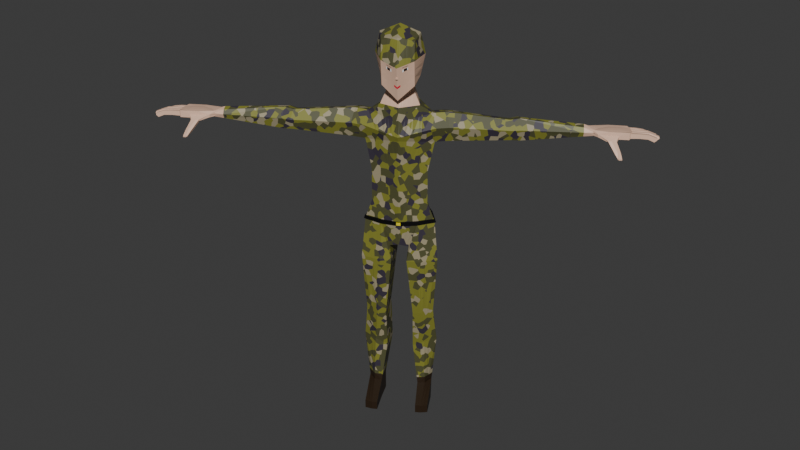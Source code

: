 # Source: Player.blend  (saved by Blender 4.2.66; exported with 4.5.12 LTS)
import bpy
from mathutils import Matrix  # noqa: F401  (used for matrix-valued properties, if any)

bpy.ops.wm.read_factory_settings(use_empty=True)
scene = bpy.context.scene
scene.name = 'Scene'

# ---- collections
col_collection = bpy.data.collections.new('Collection'); scene.collection.children.link(col_collection)

# ---- materials (node trees are filled in below, after node groups)
mat_material_001 = bpy.data.materials.new('Material.001')
mat_material_002 = bpy.data.materials.new('Material.002')
mat_material_004 = bpy.data.materials.new('Material.004')
mat_material_005 = bpy.data.materials.new('Material.005')
mat_material_006 = bpy.data.materials.new('Material.006')
mat_material_007 = bpy.data.materials.new('Material.007')
mat_material_008 = bpy.data.materials.new('Material.008')
mat_material_009 = bpy.data.materials.new('Material.009')

# ---- material node trees
mat_material_001.use_nodes = True; mat_material_001.node_tree.nodes.clear()
_N = mat_material_001.node_tree.nodes; _L = mat_material_001.node_tree.links
n0 = _N.new('ShaderNodeOutputMaterial'); n0.name = 'Material Output'; n0.location = (300, 300)
n1 = _N.new('ShaderNodeBsdfPrincipled'); n1.name = 'Principled BSDF'; n1.location = (10, 300)
n1.inputs[0].default_value = (0.02416, 0.01229, 0.004391, 1.0)
_L.new(n1.outputs[0], n0.inputs[0])
n0.is_active_output = True
mat_material_002.use_nodes = True; mat_material_002.node_tree.nodes.clear()
_N = mat_material_002.node_tree.nodes; _L = mat_material_002.node_tree.links
n0 = _N.new('ShaderNodeBsdfPrincipled'); n0.name = 'Principled BSDF'; n0.location = (10, 300)
n0.inputs[0].default_value = (0.8003, 0.5214, 0.3776, 1.0)
n1 = _N.new('ShaderNodeOutputMaterial'); n1.name = 'Material Output'; n1.location = (300, 300)
_L.new(n0.outputs[0], n1.inputs[0])
n1.is_active_output = True
mat_material_004.use_nodes = True; mat_material_004.node_tree.nodes.clear()
_N = mat_material_004.node_tree.nodes; _L = mat_material_004.node_tree.links
n0 = _N.new('ShaderNodeBsdfPrincipled'); n0.name = 'Principled BSDF'; n0.location = (313, 293)
n1 = _N.new('ShaderNodeOutputMaterial'); n1.name = 'Material Output'; n1.location = (632, 255)
n2 = _N.new('ShaderNodeTexVoronoi'); n2.name = 'Voronoi Texture'; n2.location = (-244, 232)
n3 = _N.new('ShaderNodeMapping'); n3.name = 'Mapping'; n3.location = (-438, 209)
n3.inputs[3].default_value = (0.5, 0.5, 0.5)
n4 = _N.new('ShaderNodeTexCoord'); n4.name = 'Texture Coordinate'; n4.location = (-636, 187)
n5 = _N.new('ShaderNodeValToRGB'); n5.name = 'Color Ramp'; n5.location = (0, 247)
n5.color_ramp.interpolation = 'CONSTANT'
while len(n5.color_ramp.elements) > 1: n5.color_ramp.elements.remove(n5.color_ramp.elements[-1])
n5.color_ramp.elements[0].position = 0.0; n5.color_ramp.elements[0].color = (0.04231, 0.03434, 0.05127, 1.0)
_e = n5.color_ramp.elements.new(0.25); _e.color = (0.08022, 0.08022, 0.0319, 1.0)
_e = n5.color_ramp.elements.new(0.5); _e.color = (0.2159, 0.2159, 0.02956, 1.0)
_e = n5.color_ramp.elements.new(0.75); _e.color = (0.3467, 0.3006, 0.1878, 1.0)
_L.new(n0.outputs[0], n1.inputs[0])
_L.new(n3.outputs[0], n2.inputs[0])
_L.new(n4.outputs[3], n3.inputs[0])
_L.new(n5.outputs[0], n0.inputs[0])
_L.new(n2.outputs[1], n5.inputs[0])
n1.is_active_output = True
mat_material_005.use_nodes = True; mat_material_005.node_tree.nodes.clear()
_N = mat_material_005.node_tree.nodes; _L = mat_material_005.node_tree.links
n0 = _N.new('ShaderNodeBsdfPrincipled'); n0.name = 'Principled BSDF'; n0.location = (10, 300)
n0.inputs[0].default_value = (0.0, 0.0, 0.0, 1.0)
n1 = _N.new('ShaderNodeOutputMaterial'); n1.name = 'Material Output'; n1.location = (300, 300)
_L.new(n0.outputs[0], n1.inputs[0])
n1.is_active_output = True
mat_material_006.use_nodes = True; mat_material_006.node_tree.nodes.clear()
_N = mat_material_006.node_tree.nodes; _L = mat_material_006.node_tree.links
n0 = _N.new('ShaderNodeBsdfPrincipled'); n0.name = 'Principled BSDF'; n0.location = (10, 300)
n0.inputs[0].default_value = (0.8001, 0.6756, 0.03235, 1.0)
n1 = _N.new('ShaderNodeOutputMaterial'); n1.name = 'Material Output'; n1.location = (300, 300)
_L.new(n0.outputs[0], n1.inputs[0])
n1.is_active_output = True
mat_material_007.use_nodes = True; mat_material_007.node_tree.nodes.clear()
_N = mat_material_007.node_tree.nodes; _L = mat_material_007.node_tree.links
n0 = _N.new('ShaderNodeBsdfPrincipled'); n0.name = 'Principled BSDF'; n0.location = (10, 300)
n0.inputs[0].default_value = (0.02039, 0.01029, 0.007837, 1.0)
n1 = _N.new('ShaderNodeOutputMaterial'); n1.name = 'Material Output'; n1.location = (300, 300)
_L.new(n0.outputs[0], n1.inputs[0])
n1.is_active_output = True
mat_material_008.use_nodes = True; mat_material_008.node_tree.nodes.clear()
_N = mat_material_008.node_tree.nodes; _L = mat_material_008.node_tree.links
n0 = _N.new('ShaderNodeBsdfPrincipled'); n0.name = 'Principled BSDF'; n0.location = (10, 300)
n0.inputs[0].default_value = (0.8, 0.007734, 0.05193, 1.0)
n1 = _N.new('ShaderNodeOutputMaterial'); n1.name = 'Material Output'; n1.location = (300, 300)
_L.new(n0.outputs[0], n1.inputs[0])
n1.is_active_output = True
mat_material_009.use_nodes = True; mat_material_009.node_tree.nodes.clear()
_N = mat_material_009.node_tree.nodes; _L = mat_material_009.node_tree.links
n0 = _N.new('ShaderNodeBsdfPrincipled'); n0.name = 'Principled BSDF'; n0.location = (10, 300)
n0.inputs[0].default_value = (1.0, 1.0, 1.0, 1.0)
n1 = _N.new('ShaderNodeOutputMaterial'); n1.name = 'Material Output'; n1.location = (300, 300)
_L.new(n0.outputs[0], n1.inputs[0])
n1.is_active_output = True

# ---- world
world_world = bpy.data.worlds.new('World'); scene.world = world_world
world_world.use_nodes = True; world_world.node_tree.nodes.clear()
_N = world_world.node_tree.nodes; _L = world_world.node_tree.links
n0 = _N.new('ShaderNodeOutputWorld'); n0.name = 'World Output'; n0.location = (300, 300)
n1 = _N.new('ShaderNodeBackground'); n1.name = 'Background'; n1.location = (10, 300)
n1.inputs[0].default_value = (0.05088, 0.05088, 0.05088, 1.0)
_L.new(n1.outputs[0], n0.inputs[0])
n0.is_active_output = True
world_world.color = (0.05088, 0.05088, 0.05088)
world_world.sun_shadow_jitter_overblur = 0.0

# ---- meshes
me_cube = bpy.data.meshes.new('Cube')
me_cube.from_pydata([(0.9796, 1.004, 1.061), (0.9796, 1.004, -0.9624), (0.9796, -1.02, 1.061), (0.9796, -0.976, -1.678), (0.0, 1.231, -1.19), (0.9871, 1.231, 0.0495), (0.9871, -1.239, -0.08421), (0.0, -1.248, 1.289), (1.207, -0.008416, 1.289), (0.0, -1.162, -2.577), (0.0, 1.231, 1.289), (1.207, -0.0001167, -1.324), (0.0, 1.744, 0.0495), (1.5, -0.008416, 0.0495), (0.0, -0.6213, -2.534), (0.0, -1.733, -0.4021), (0.0, -0.008416, 1.802), (0.0, 1.406, -3.164), (1.207, -0.1384, -3.164), (0.9796, 1.121, -3.164), (0.0, -0.7839, -3.164), (0.0, -0.5793, -2.849), (0.8015, -0.01146, -2.244), (0.6485, 0.9922, -2.063), (0.0, 1.22, -2.177), (0.0, 1.8, -4.871), (2.177, -0.4457, -4.501), (1.725, 1.495, -4.938), (0.0, -1.275, -4.871), (0.0, 1.316, -7.406), (1.734, -0.3158, -7.367), (1.438, 1.015, -7.367), (0.0, -0.9978, -6.534), (0.0, 1.316, -9.564), (1.734, -0.3158, -9.544), (1.438, 1.015, -9.544), (0.0, -0.9978, -9.564), (1.774, 1.189, -3.966), (0.0, 1.596, -3.986), (2.001, 0.2188, -3.748), (0.0, -1.021, -3.986), (0.0, 1.457, -10.93), (2.2, -0.1755, -10.91), (1.759, 1.155, -10.91), (0.0, -0.8576, -10.93), (0.0, 1.786, -5.308), (0.0, -1.159, -5.158), (1.901, 0.8306, -5.691), (2.128, -0.1398, -5.473), (2.597, 1.385, -3.946), (2.548, 1.691, -4.918), (3.0, -0.2494, -4.481), (2.824, 0.4151, -3.728), (2.724, 1.027, -5.671), (2.951, 0.05652, -5.453), (6.462, 0.8307, -4.084), (6.427, 1.043, -4.76), (6.742, -0.3068, -4.456), (6.619, 0.1555, -3.932), (6.55, 0.5812, -5.284), (6.708, -0.09395, -5.132), (6.994, 1.0, -4.025), (6.956, 1.232, -4.76), (7.298, -0.2365, -4.43), (7.165, 0.2663, -3.86), (7.09, 0.7292, -5.33), (7.261, -0.005006, -5.165), (11.79, -0.3322, -4.555), (13.62, -0.3801, -4.62), (11.52, -0.04193, -4.24), (13.62, -0.3393, -4.193), (11.72, 1.033, -4.69), (13.5, 1.174, -4.767), (11.72, 1.018, -4.336), (13.53, 1.162, -4.341), (11.31, 0.7686, -4.307), (11.78, 0.3608, -4.274), (11.56, -0.05202, -4.234), (13.74, 0.09285, -4.273), (13.73, 0.4234, -4.304), (13.68, 0.812, -4.34), (11.79, 0.007319, -4.6), (11.77, 0.3274, -4.623), (11.3, 0.7351, -4.656), (13.67, 0.793, -4.733), (13.73, 0.405, -4.696), (13.74, 0.01474, -4.659), (13.0, -0.4185, -4.607), (13.11, -0.3608, -4.185), (12.46, -0.3878, -4.173), (13.05, 1.137, -4.327), (12.39, 1.11, -4.315), (13.04, 1.157, -4.759), (12.38, 1.13, -4.747), (13.05, 0.7621, -4.775), (12.4, 0.735, -4.763), (13.07, 0.3776, -4.685), (12.42, 0.3505, -4.673), (12.99, -0.1038, -4.68), (12.43, -0.04404, -4.689), (13.09, 0.03176, -4.191), (12.44, 0.004682, -4.18), (13.08, 0.4213, -4.228), (12.42, 0.3942, -4.217), (13.06, 0.8079, -4.295), (12.41, 0.7808, -4.284), (13.77, 0.01097, -4.299), (13.69, -0.2801, -4.268), (13.68, -0.308, -4.56), (13.77, -0.04024, -4.587), (13.6, 1.099, -4.402), (13.69, 0.93, -4.409), (13.69, 0.8628, -4.672), (13.58, 1.102, -4.694), (13.73, 0.7479, -4.372), (13.76, 0.5429, -4.373), (13.76, 0.4756, -4.636), (13.73, 0.7383, -4.661), (13.78, 0.3606, -4.336), (13.78, 0.1536, -4.336), (13.79, 0.0864, -4.599), (13.78, 0.3502, -4.624), (15.23, -0.2286, -4.499), (15.22, 0.03516, -4.525), (15.08, -0.2584, -4.737), (15.07, 0.005443, -4.765), (15.24, 0.5917, -4.604), (15.24, 0.7817, -4.6), (15.1, 0.5228, -4.814), (15.09, 0.7865, -4.838), (15.39, 0.2079, -4.57), (15.39, 0.3979, -4.566), (15.24, 0.1388, -4.775), (15.23, 0.4025, -4.8), (14.2, -0.2434, -4.278), (14.72, -0.2221, -4.31), (14.74, 0.01622, -4.344), (14.26, -0.002711, -4.302), (14.2, -0.2695, -4.551), (14.71, -0.2482, -4.582), (14.25, -0.02883, -4.575), (14.73, -0.009901, -4.616), (14.32, 0.1912, -4.347), (14.86, 0.2141, -4.373), (14.85, 0.3823, -4.367), (14.32, 0.3594, -4.341), (14.32, 0.1259, -4.591), (14.86, 0.1487, -4.616), (14.31, 0.3639, -4.613), (14.85, 0.3868, -4.639), (14.25, 0.5787, -4.384), (14.75, 0.5985, -4.421), (14.74, 0.7666, -4.413), (14.24, 0.7462, -4.377), (14.26, 0.5133, -4.627), (14.75, 0.5331, -4.665), (14.23, 0.7506, -4.649), (14.73, 0.771, -4.684), (14.09, 0.9618, -4.418), (14.49, 0.9745, -4.49), (14.5, 0.9092, -4.733), (14.09, 0.8964, -4.661), (14.02, 1.115, -4.681), (14.45, 1.129, -4.738), (14.46, 1.128, -4.469), (14.03, 1.113, -4.41), (14.9, 0.9678, -4.635), (14.89, 1.138, -4.63), (14.78, 0.8989, -4.856), (14.76, 1.14, -4.874), (11.81, -0.3154, -4.388), (13.62, -0.3559, -4.371), (11.72, 1.053, -4.486), (13.51, 1.183, -4.516), (13.67, 0.8286, -4.486), (13.73, 0.4391, -4.449), (13.74, 0.04656, -4.412), (11.55, -0.07168, -4.382), (12.39, 1.153, -4.498), (13.04, 1.18, -4.51), (12.47, -0.4211, -4.393), (13.01, -0.399, -4.403), (13.69, -0.2917, -4.389), (13.77, -0.02388, -4.416), (13.69, 0.8924, -4.504), (13.58, 1.119, -4.523), (13.76, 0.5053, -4.468), (13.73, 0.7547, -4.49), (13.79, 0.1161, -4.431), (13.78, 0.3665, -4.453), (15.23, -0.2403, -4.621), (15.22, 0.02353, -4.646), (15.24, 0.5542, -4.699), (15.23, 0.8046, -4.721), (15.4, 0.1703, -4.664), (15.39, 0.4208, -4.686), (14.5, 0.937, -4.584), (14.25, -0.01434, -4.423), (14.74, 0.004588, -4.465), (14.2, -0.255, -4.4), (14.71, -0.2337, -4.431), (14.32, 0.3784, -4.462), (14.85, 0.4013, -4.487), (14.32, 0.1537, -4.442), (14.86, 0.1765, -4.467), (14.23, 0.7651, -4.498), (14.73, 0.7855, -4.533), (14.26, 0.5411, -4.478), (14.75, 0.5609, -4.516), (14.09, 0.9242, -4.512), (14.46, 1.144, -4.587), (14.02, 1.129, -4.53), (14.9, 0.9302, -4.73), (14.89, 1.157, -4.75), (12.37, -0.7182, -4.609), (12.4, -0.7075, -4.698), (12.35, -0.5917, -4.713), (12.53, -0.591, -4.825), (12.88, -0.653, -4.755), (12.82, -0.4841, -4.795), (12.59, -0.7316, -4.627), (12.88, -0.642, -4.64), (12.8, -1.17, -5.21), (12.86, -1.156, -5.326), (12.81, -1.027, -5.338), (12.9, -0.9445, -5.357), (13.11, -0.9284, -5.286), (13.09, -0.8519, -5.373), (12.97, -1.138, -5.167), (13.15, -1.037, -5.182), (12.99, -1.312, -5.458), (12.99, -1.298, -5.505), (12.97, -1.224, -5.513), (13.04, -1.231, -5.559), (13.07, -1.352, -5.532), (13.25, -1.313, -5.549), (13.21, -1.194, -5.577), (13.07, -1.344, -5.451), (13.25, -1.306, -5.469), (11.5, -0.03067, -4.24), (11.49, -0.03124, -4.247), (11.5, -0.08917, -4.41), (11.49, -0.03275, -4.388), (11.79, -0.3215, -4.393), (11.79, -0.3375, -4.56), (11.82, -0.02002, -4.626), (11.79, 0.003041, -4.394), (11.81, -0.3331, -4.567), (11.79, 0.003875, -4.612), (11.82, -0.3379, -4.573), (11.85, -0.03207, -4.632), (11.5, 0.005009, -4.407), (11.5, -0.02814, -4.574), (11.48, 0.04395, -4.597), (11.49, 0.0668, -4.387), (11.67, 1.048, -4.482), (11.67, 1.013, -4.332), (11.23, 0.7775, -4.656), (11.67, 1.029, -4.686), (11.24, 0.8111, -4.307), (11.75, 0.3571, -4.27), (11.59, -0.05491, -4.231), (11.76, 0.001814, -4.596), (11.74, 0.3237, -4.619), (11.57, -0.08629, -4.379), (11.24, 0.797, -4.452), (10.93, 0.6743, -4.175), (10.95, 0.3468, -4.037), (10.96, -0.00517, -4.122), (10.95, -0.06433, -4.664), (10.94, 0.2631, -4.803), (10.92, 0.6151, -4.717), (10.97, -0.1755, -4.382), (10.92, 0.7854, -4.457), (0.3168, -1.102, -2.286), (0.3168, 1.157, 1.215), (0.3168, 1.157, -1.116), (0.3168, -1.174, 1.215), (0.3192, 1.578, 0.0495), (0.3904, -0.4204, -2.142), (0.3192, -1.573, -0.2993), (0.3904, -0.008416, 1.636), (0.3168, 1.314, -3.164), (0.3904, -0.5751, -3.164), (0.2592, -0.3956, -2.653), (0.2097, 1.146, -2.14), (0.5578, 1.702, -4.893), (0.7041, -1.007, -4.752), (0.4651, 1.219, -7.393), (0.5608, -0.7772, -6.803), (0.4651, 1.219, -9.558), (0.5608, -0.7772, -9.558), (0.647, -0.6197, -3.909), (0.5739, 1.464, -3.98), (0.5689, 1.359, -10.92), (1.109, -0.637, -10.93), (0.6881, -0.829, -5.26), (0.615, 1.477, -5.432), (1.04, 0.7353, -1.059), (1.04, 0.733, 1.122), (1.124, 0.8997, 0.0495), (0.0, 0.8997, 1.426), (1.04, 0.7842, -3.164), (0.6894, 0.7239, -2.111), (1.517, 0.6591, -7.367), (1.517, 0.6591, -9.544), (1.835, 0.9298, -3.908), (1.903, 0.7994, -10.91), (1.962, 0.5712, -5.633), (2.658, 1.126, -3.888), (2.785, 0.7675, -5.613), (6.504, 0.6502, -4.043), (6.592, 0.4007, -5.244), (7.039, 0.8042, -3.981), (7.136, 0.5329, -5.286), (0.3365, 0.8458, 1.328), (1.922, 1.168, -12.55), (0.0, 0.9429, -12.35), (0.0, -0.7526, -12.35), (0.599, -0.532, -12.56), (0.5029, 1.195, -12.56), (2.096, 0.3, -23.04), (1.713, -0.3192, -23.04), (1.981, 1.246, -23.04), (1.1, 0.7503, -23.04), (1.215, -0.3583, -23.04), (1.483, 1.518, -23.04), (1.796, 1.195, -11.88), (1.772, 1.243, -11.51), (0.5816, 1.447, -11.52), (0.5919, 1.371, -11.88), (0.0, 1.543, -11.51), (0.0, 1.459, -11.86), (0.8731, -0.4767, -17.49), (1.692, 1.302, -17.4), (1.961, 1.125, -17.36), (1.409, -0.6537, -17.37), (2.175, -0.1239, -17.36), (0.7603, 1.049, -17.39), (1.671, 1.388, -13.51), (1.167, -0.8878, -13.49), (2.432, -0.3995, -13.48), (0.352, 1.304, -13.52), (0.4862, -0.7545, -13.52), (2.084, 1.255, -13.48), (0.8508, -0.08454, -20.25), (2.169, 1.558, -19.78), (1.577, 1.781, -20.24), (1.604, -0.3082, -19.79), (2.398, 0.2659, -19.78), (0.6837, 1.202, -20.25), (2.096, -0.05632, -24.35), (1.713, -0.3354, -24.35), (1.427, 0.4462, -24.35), (1.981, 1.334, -24.35), (1.1, 0.7503, -24.35), (1.215, -0.4043, -24.35), (1.483, 1.605, -24.35), (1.665, 1.521, -18.22), (1.456, -0.5719, -18.09), (2.228, -0.03161, -18.08), (0.7422, 1.225, -18.22), (0.8678, -0.3839, -18.29), (2.01, 1.333, -18.08), (2.082, -2.011, -23.65), (1.622, -2.12, -23.65), (2.082, -2.011, -24.21), (1.622, -2.12, -24.21), (1.277, -2.12, -23.65), (1.277, -2.12, -24.21), (1.164, -0.32, -22.64), (2.007, 1.29, -22.58), (1.496, 1.554, -22.64), (1.697, -0.3177, -22.58), (2.138, 0.2952, -22.58), (1.042, 0.8135, -22.64), (0.0, 1.439, -10.7), (0.0, -0.8751, -10.7), (1.719, 1.137, -10.68), (2.142, -0.1931, -10.68), (1.04, -0.6545, -10.69), (0.5559, 1.341, -10.69), (1.855, 0.7818, -10.68), (1.993, 0.8306, -10.89), (1.821, 1.228, -10.9), (0.5854, 1.455, -10.92), (0.0, 1.553, -10.92), (1.139, -0.7298, -10.93), (0.0, -0.9532, -10.93), (0.0, 1.535, -10.69), (1.778, 1.214, -10.66), (2.226, -0.2406, -10.66), (2.289, -0.2112, -10.9), (1.068, -0.7484, -10.69), (0.5724, 1.437, -10.68), (1.945, 0.813, -10.66), (0.0, -0.9708, -10.7), (0.03952, 1.222, -1.181), (0.03952, -1.239, 1.28), (0.0487, -0.5962, -2.485), (0.03983, -1.713, -0.3893), (0.03952, 1.395, -3.164), (0.0487, -0.7578, -3.164), (0.02617, 1.21, -2.172), (0.06959, 1.788, -4.874), (0.08784, -1.242, -4.856), (0.05802, 1.304, -7.405), (0.06996, -0.9703, -6.567), (0.05802, 1.304, -9.563), (0.06996, -0.9703, -9.563), (0.07159, 1.58, -3.985), (0.07097, 1.444, -10.93), (0.1383, -0.8301, -10.93), (0.07672, 1.747, -5.323), (0.03952, -1.154, -2.54), (0.03952, 1.222, 1.28), (0.03983, 1.724, 0.0495), (0.0487, -0.008416, 1.782), (0.03234, -0.5564, -2.824), (0.08072, -0.9705, -3.977), (0.08584, -1.117, -5.17), (0.04198, 0.893, 1.414), (0.07472, -0.7251, -12.38), (0.06273, 0.9743, -12.38), (0.07384, 1.448, -11.86), (0.07255, 1.531, -11.51), (0.06935, 1.427, -10.7), (0.1298, -0.8476, -10.7), (0.07303, 1.54, -10.92), (0.1422, -0.9254, -10.93), (0.07141, 1.523, -10.69), (0.1332, -0.943, -10.7), (0.9867, 1.22, -0.0008558), (0.9867, -1.226, -0.1635), (0.0, 1.719, -0.01217), (1.486, -0.008003, -0.01883), (0.0, -1.705, -0.5103), (0.3191, -1.55, -0.3982), (0.3191, 1.557, -0.008513), (1.12, 0.8915, -0.005659), (0.03981, 1.699, -0.01172), (0.03981, -1.685, -0.4963), (0.9856, 1.185, -0.1554), (0.9856, -1.186, -0.4068), (0.0, 1.64, -0.2014), (1.441, -0.006736, -0.2285), (0.0, -1.617, -0.8423), (0.3188, -1.478, -0.7015), (0.3188, 1.493, -0.1865), (1.107, 0.8664, -0.1749), (0.03977, 1.622, -0.1995), (0.03977, -1.6, -0.8248), (0.9862, 1.205, -0.06811), (0.9862, -1.209, -0.2694), (0.0, 1.685, -0.09455), (1.466, -0.007451, -0.1101), (0.0, -1.667, -0.6549), (0.319, -1.519, -0.5302), (0.319, 1.529, -0.086), (1.115, 0.8806, -0.07933), (0.03979, 1.665, -0.09348), (0.03979, -1.648, -0.6393), (0.6319, -1.042, -1.997), (0.6319, 1.084, 1.142), (0.6367, 1.413, 0.0495), (0.7786, -0.008416, 1.471), (0.517, -0.213, -2.458), (1.29, -0.2211, -3.832), (1.372, -0.5014, -5.361), (0.6319, 1.084, -1.043), (0.6319, -1.101, 1.142), (0.7786, -0.2206, -1.753), (0.6367, -1.415, -0.1971), (0.6319, 1.222, -3.164), (0.7786, -0.3675, -3.164), (0.4183, 1.073, -2.103), (1.113, 1.603, -4.914), (1.404, -0.7401, -4.633), (0.9276, 1.122, -7.381), (1.118, -0.5578, -7.071), (0.9276, 1.122, -9.551), (1.118, -0.5578, -9.551), (1.145, 1.334, -3.973), (1.135, 1.262, -10.92), (1.628, -0.4176, -10.92), (1.227, 1.17, -5.555), (0.6711, 0.7922, 1.23), (1.178, 1.182, -12.56), (1.895, -0.02485, -23.04), (1.282, 1.115, -23.04), (1.164, 1.287, -11.88), (1.147, 1.35, -11.52), (1.203, 1.169, -17.4), (1.774, -0.4018, -17.36), (1.768, -0.6557, -13.48), (0.9791, 1.344, -13.52), (1.109, 1.477, -20.24), (1.981, -0.03528, -19.79), (1.895, -0.2027, -24.35), (1.69, 0.8681, -24.35), (1.282, 1.157, -24.35), (1.823, -0.315, -18.09), (1.181, 1.365, -18.22), (1.841, -2.069, -23.65), (1.841, -2.069, -24.21), (1.258, 1.166, -22.64), (1.907, -0.02631, -22.58), (1.564, -0.4352, -10.68), (1.109, 1.244, -10.68), (1.173, 1.347, -10.91), (1.686, -0.4833, -10.91), (1.618, -0.507, -10.68), (1.145, 1.331, -10.67), (0.6365, -1.396, -0.2866), (0.6365, 1.397, -0.004873), (0.6357, 1.347, -0.1717), (0.6357, -1.339, -0.5614), (0.6362, 1.375, -0.0775), (0.6362, -1.371, -0.4062), (0.9828, 1.101, -0.5271), (0.9828, -1.089, -0.9921), (0.0, 1.452, -0.6567), (1.333, -0.003687, -0.7329), (0.0, -1.408, -1.641), (0.3179, -1.305, -1.431), (0.3179, 1.338, -0.6148), (1.076, 0.806, -0.5821), (0.03965, 1.438, -0.6515), (0.03965, -1.395, -1.615), (0.634, -1.202, -1.222), (0.634, 1.226, -0.5731), (0.9823, 1.087, -0.5901), (0.9823, -1.073, -1.091), (0.0, 1.42, -0.7338), (1.315, -0.003171, -0.8183), (0.0, -1.372, -1.776), (0.3177, -1.275, -1.555), (0.3177, 1.312, -0.6873), (1.071, 0.7958, -0.6511), (0.03964, 1.406, -0.728), (0.03964, -1.36, -1.749), (0.6337, -1.179, -1.334), (0.6337, 1.205, -0.6411), (0.1866, -1.126, -2.405), (0.1866, 1.188, 1.246), (0.188, 1.647, 0.0495), (0.23, -0.008416, 1.704), (0.1527, -0.4711, -2.733), (0.3811, -0.7844, -3.941), (0.4053, -0.9644, -5.218), (0.1982, 0.8679, 1.368), (0.3426, 1.486, -11.52), (0.6128, -0.7452, -10.69), (0.6289, -0.8398, -10.69), (0.1866, 1.188, -1.147), (0.1866, -1.204, 1.246), (0.23, -0.503, -2.303), (0.188, -1.639, -0.3416), (0.1866, 1.352, -3.164), (0.23, -0.6609, -3.164), (0.1235, 1.176, -2.155), (0.3286, 1.742, -4.884), (0.4148, -1.117, -4.801), (0.274, 1.259, -7.399), (0.3303, -0.8679, -6.692), (0.274, 1.259, -9.56), (0.3303, -0.8679, -9.56), (0.338, 1.519, -3.982), (0.3351, 1.399, -10.93), (0.6532, -0.7276, -10.93), (0.3622, 1.604, -5.381), (0.3528, -0.6227, -12.48), (0.2962, 1.091, -12.48), (0.3487, 1.407, -11.87), (0.3274, 1.382, -10.69), (0.3448, 1.495, -10.92), (0.6712, -0.8216, -10.93), (0.3372, 1.478, -10.68), (0.188, -1.614, -0.4443), (0.188, 1.624, -0.01002), (0.1878, 1.554, -0.1926), (0.1878, -1.535, -0.7593), (0.1879, 1.593, -0.08951), (0.1879, -1.579, -0.5814), (0.1872, -1.347, -1.517), (0.1872, 1.385, -0.632), (0.1871, 1.357, -0.7064), (0.1871, -1.315, -1.646), (0.3977, 1.139, -1.098), (0.3977, -1.155, 1.197), (0.49, -0.3691, -2.042), (0.4007, -1.533, -0.2731), (0.3977, 1.29, -3.164), (0.49, -0.5218, -3.164), (0.2633, 1.127, -2.131), (0.7002, 1.676, -4.898), (0.8838, -0.9384, -4.721), (0.5838, 1.194, -7.39), (0.7039, -0.7209, -6.872), (0.5838, 1.194, -9.556), (0.7039, -0.7209, -9.556), (0.7203, 1.431, -3.978), (0.714, 1.334, -10.92), (1.242, -0.5807, -10.93), (0.7719, 1.398, -5.464), (0.676, 1.191, -12.56), (1.759, -0.2437, -23.04), (1.147, 0.8439, -23.04), (0.7388, 1.35, -11.88), (0.874, 1.08, -17.39), (0.513, 1.314, -13.52), (0.7928, 1.273, -20.24), (1.759, -0.3014, -24.35), (1.494, 0.5544, -24.35), (1.147, 0.8546, -24.35), (0.8547, 1.261, -18.22), (1.678, -2.107, -23.65), (1.678, -2.107, -24.21), (1.097, 0.9039, -22.64), (0.6978, 1.317, -10.69), (0.7362, 1.427, -10.91), (1.28, -0.6666, -10.93), (0.7195, 1.41, -10.68), (0.4006, -1.511, -0.3695), (0.4001, -1.442, -0.6655), (0.4004, -1.481, -0.4984), (0.3977, -1.086, -2.212), (0.3977, 1.139, 1.197), (0.4007, 1.536, 0.0495), (0.49, -0.008416, 1.594), (0.3254, -0.3488, -2.603), (0.8122, -0.5174, -3.889), (0.8637, -0.7449, -5.286), (0.4224, 0.832, 1.303), (0.7268, 1.422, -11.52), (1.503, -0.589, -17.37), (1.321, -0.8283, -13.49), (1.701, -0.2381, -19.79), (1.55, -0.5059, -18.09), (1.751, -0.2429, -22.58), (1.175, -0.5982, -10.69), (1.209, -0.6864, -10.69), (0.4006, 1.516, -0.007579), (0.4001, 1.455, -0.1827), (0.4004, 1.49, -0.08382), (0.399, 1.31, -0.6041), (0.399, -1.278, -1.378), (0.3988, -1.251, -1.498), (0.3988, 1.285, -0.6754), (0.5773, -1.052, -2.047), (0.5773, 1.097, 1.155), (0.5817, 1.442, 0.0495), (0.7113, -0.008416, 1.5), (0.4723, -0.2447, -2.492), (1.179, -0.2902, -3.846), (1.254, -0.5582, -5.343), (0.6131, 0.8015, 1.247), (1.049, 1.366, -11.52), (1.71, -0.4455, -17.36), (1.664, -0.6959, -13.48), (1.916, -0.08261, -19.79), (1.759, -0.3596, -18.09), (1.871, -0.07684, -22.58), (1.473, -0.4732, -10.68), (1.523, -0.5488, -10.68), (0.5814, 1.425, -0.005504), (0.5808, 1.372, -0.1743), (0.5811, 1.402, -0.07897), (0.5791, 1.245, -0.5803), (0.5789, 1.224, -0.6491), (0.5773, 1.097, -1.056), (0.5773, -1.114, 1.155), (0.7113, -0.2553, -1.821), (0.5817, -1.442, -0.2148), (0.5773, 1.238, -3.164), (0.7113, -0.4035, -3.164), (0.3821, 1.086, -2.11), (1.016, 1.62, -4.91), (1.283, -0.7864, -4.653), (0.8474, 1.139, -7.383), (1.022, -0.5959, -7.025), (0.8474, 1.139, -9.552), (1.022, -0.5959, -9.552), (1.046, 1.356, -3.974), (1.036, 1.279, -10.92), (1.538, -0.4557, -10.92), (1.12, 1.223, -5.534), (1.061, 1.184, -12.56), (1.863, -0.07591, -23.04), (1.25, 1.052, -23.04), (1.065, 1.302, -11.88), (1.126, 1.148, -17.39), (0.8704, 1.337, -13.52), (1.035, 1.43, -20.24), (1.863, -0.2257, -24.35), (1.645, 0.7949, -24.35), (1.25, 1.086, -24.35), (1.105, 1.341, -18.22), (1.803, -2.078, -23.65), (1.803, -2.078, -24.21), (1.22, 1.105, -22.64), (1.013, 1.261, -10.68), (1.071, 1.366, -10.91), (1.591, -0.526, -10.92), (1.046, 1.35, -10.67), (0.5814, -1.423, -0.306), (0.5808, -1.363, -0.5857), (0.5811, -1.397, -0.4277), (0.5791, -1.22, -1.259), (0.5789, -1.196, -1.373), (0.9866, 1.216, -0.01705), (0.9866, -1.222, -0.189), (0.0, 1.711, -0.032), (1.481, -0.00787, -0.0408), (0.0, -1.696, -0.5451), (0.3191, -1.542, -0.4299), (0.3191, 1.551, -0.02717), (1.119, 0.8889, -0.0234), (0.03981, 1.691, -0.0314), (0.03981, -1.676, -0.5308), (0.6364, 1.392, -0.02236), (0.6364, -1.39, -0.3154), (0.188, 1.616, -0.02915), (0.188, -1.605, -0.4773), (0.4005, 1.51, -0.02593), (0.4005, -1.503, -0.4005), (0.5814, -1.417, -0.3353), (0.5814, 1.419, -0.02319), (0.9849, 1.166, -0.2401), (0.9849, -1.164, -0.5402), (0.0, 1.597, -0.3052), (1.416, -0.006041, -0.3435), (0.0, -1.57, -1.024), (0.3186, -1.438, -0.8678), (0.3186, 1.458, -0.2841), (1.1, 0.8526, -0.2677), (0.03974, 1.58, -0.3026), (0.03974, -1.553, -1.005), (0.6353, -1.308, -0.7121), (0.6353, 1.319, -0.2632), (0.1876, -1.492, -0.9322), (0.1876, 1.515, -0.2928), (0.3999, 1.422, -0.2788), (0.3999, -1.405, -0.8278), (0.5804, -1.331, -0.7391), (0.5804, 1.343, -0.2668), (0.9846, 1.156, -0.2861), (0.9846, -1.152, -0.6126), (0.0, 1.574, -0.3615), (1.403, -0.005664, -0.4058), (0.0, -1.544, -1.123), (0.3184, -1.417, -0.9581), (0.3184, 1.439, -0.3371), (1.096, 0.8452, -0.3181), (0.03973, 1.557, -0.3585), (0.03973, -1.528, -1.103), (0.6351, -1.291, -0.7939), (0.6351, 1.304, -0.3129), (0.1876, -1.469, -1.026), (0.1876, 1.494, -0.3471), (0.3997, 1.404, -0.3309), (0.3997, -1.385, -0.9159), (0.5802, -1.313, -0.8223), (0.5802, 1.327, -0.3171), (0.06988, -1.609, -1.02), (0.0, -1.626, -1.039), (0.0, -1.6, -1.138), (0.06987, -1.584, -1.117)], [], [(471, 11, 3, 462), (13, 8, 2, 6), (464, 463, 0, 5), (514, 464, 5, 432), (435, 13, 6, 433), (439, 300, 13, 435), (300, 299, 8, 13), (475, 23, 19, 473), (418, 21, 20, 402), (441, 400, 15, 436), (400, 398, 7, 15), (417, 16, 7, 398), (421, 301, 16, 417), (39, 26, 51, 52), (482, 37, 27, 476), (303, 22, 18, 302), (298, 11, 22, 303), (399, 14, 21, 418), (469, 1, 23, 475), (419, 40, 28, 405), (478, 31, 35, 480), (485, 47, 31, 478), (308, 48, 30, 304), (420, 46, 32, 407), (304, 30, 34, 305), (407, 32, 36, 409), (402, 20, 40, 419), (473, 19, 37, 482), (302, 18, 39, 306), (639, 373, 322, 606), (602, 294, 385, 620), (378, 382, 395, 390), (508, 378, 390, 512), (405, 28, 46, 420), (27, 37, 49, 50), (476, 27, 47, 485), (50, 49, 55, 56), (52, 51, 57, 58), (47, 27, 50, 53), (306, 39, 52, 309), (308, 47, 53, 310), (26, 48, 54, 51), (59, 56, 62, 65), (312, 59, 65, 314), (51, 54, 60, 57), (309, 52, 58, 311), (310, 53, 59, 312), (53, 50, 56, 59), (270, 269, 66, 314), (269, 272, 63, 66), (58, 57, 63, 64), (56, 55, 61, 62), (57, 60, 66, 63), (311, 58, 64, 313), (271, 270, 314, 65), (268, 267, 313, 64), (272, 268, 64, 63), (266, 273, 62, 61), (181, 171, 70, 88), (104, 80, 74, 90), (179, 173, 72, 92), (98, 86, 68, 87), (172, 71, 258, 255), (67, 170, 243, 244), (76, 75, 259, 260), (92, 72, 84, 94), (94, 84, 85, 96), (96, 85, 86, 98), (88, 70, 78, 100), (100, 78, 79, 102), (102, 79, 80, 104), (76, 103, 105, 75), (103, 102, 104, 105), (77, 101, 103, 76), (101, 100, 102, 103), (69, 89, 101, 77), (89, 88, 100, 101), (82, 97, 99, 81), (97, 96, 98, 99), (83, 95, 97, 82), (95, 94, 96, 97), (71, 93, 95, 83), (93, 92, 94, 95), (99, 98, 219, 217), (67, 81, 216, 215), (172, 178, 93, 71), (178, 179, 92, 93), (75, 105, 91, 73), (105, 104, 90, 91), (170, 180, 89, 69), (180, 181, 88, 89), (152, 151, 126, 127), (70, 107, 106, 78), (171, 182, 107, 70), (86, 109, 108, 68), (176, 183, 109, 86), (200, 139, 124, 190), (80, 111, 110, 74), (174, 184, 111, 80), (72, 113, 112, 84), (173, 185, 113, 72), (158, 159, 164, 165), (79, 115, 114, 80), (175, 186, 115, 79), (84, 117, 116, 85), (174, 187, 117, 84), (136, 135, 122, 123), (78, 119, 118, 79), (176, 188, 119, 78), (85, 121, 120, 86), (175, 189, 121, 85), (191, 190, 124, 125), (211, 210, 163, 162), (193, 192, 128, 129), (195, 194, 132, 133), (209, 196, 159, 158), (144, 143, 130, 131), (139, 141, 125, 124), (208, 155, 128, 192), (162, 163, 160, 161), (204, 147, 132, 194), (198, 136, 123, 191), (155, 157, 129, 128), (147, 149, 133, 132), (206, 152, 127, 193), (202, 144, 131, 195), (183, 106, 137, 197), (197, 137, 136, 198), (108, 109, 140, 138), (138, 140, 141, 139), (106, 107, 134, 137), (137, 134, 135, 136), (182, 108, 138, 199), (199, 138, 139, 200), (189, 118, 145, 201), (201, 145, 144, 202), (120, 121, 148, 146), (146, 148, 149, 147), (188, 120, 146, 203), (203, 146, 147, 204), (118, 119, 142, 145), (145, 142, 143, 144), (187, 114, 153, 205), (205, 153, 152, 206), (116, 117, 156, 154), (154, 156, 157, 155), (186, 116, 154, 207), (207, 154, 155, 208), (114, 115, 150, 153), (153, 150, 151, 152), (210, 213, 169, 163), (163, 169, 168, 160), (185, 211, 162, 113), (196, 212, 166, 159), (113, 162, 161, 112), (159, 166, 167, 164), (184, 209, 158, 111), (213, 212, 168, 169), (111, 158, 165, 110), (167, 166, 212, 213), (112, 161, 209, 184), (160, 168, 212, 196), (110, 165, 211, 185), (164, 167, 213, 210), (150, 207, 208, 151), (115, 186, 207, 150), (156, 205, 206, 157), (117, 187, 205, 156), (142, 203, 204, 143), (119, 188, 203, 142), (148, 201, 202, 149), (121, 189, 201, 148), (134, 199, 200, 135), (107, 182, 199, 134), (140, 197, 198, 141), (109, 183, 197, 140), (149, 202, 195, 133), (157, 206, 193, 129), (141, 198, 191, 125), (143, 204, 194, 130), (151, 208, 192, 126), (161, 160, 196, 209), (131, 130, 194, 195), (127, 126, 192, 193), (165, 164, 210, 211), (123, 122, 190, 191), (79, 118, 189, 175), (86, 120, 188, 176), (80, 114, 187, 174), (85, 116, 186, 175), (74, 110, 185, 173), (84, 112, 184, 174), (135, 200, 190, 122), (78, 106, 183, 176), (68, 108, 182, 171), (170, 67, 215, 214), (181, 180, 220, 221), (91, 90, 179, 178), (73, 91, 178, 172), (83, 82, 263, 257), (81, 177, 264, 262), (69, 77, 239, 240), (75, 73, 256, 259), (90, 74, 173, 179), (87, 68, 171, 181), (221, 220, 228, 229), (215, 216, 224, 223), (217, 219, 227, 225), (219, 218, 226, 227), (98, 87, 218, 219), (180, 170, 214, 220), (81, 99, 217, 216), (87, 181, 221, 218), (224, 225, 233, 232), (229, 228, 237, 238), (223, 224, 232, 231), (225, 227, 236, 233), (216, 217, 225, 224), (220, 214, 222, 228), (214, 215, 223, 222), (218, 221, 229, 226), (232, 233, 234, 231), (233, 236, 235, 234), (234, 235, 238, 237), (231, 234, 237, 230), (228, 222, 230, 237), (222, 223, 231, 230), (226, 229, 238, 235), (227, 226, 235, 236), (77, 177, 242, 239), (170, 69, 240, 241), (177, 170, 241, 242), (243, 246, 254, 251), (81, 67, 247, 248), (177, 81, 245, 246), (170, 177, 246, 243), (248, 247, 249, 250), (67, 244, 249, 247), (244, 245, 250, 249), (245, 81, 248, 250), (245, 244, 252, 253), (246, 245, 253, 254), (244, 243, 251, 252), (82, 81, 262, 263), (177, 77, 261, 264), (265, 255, 258, 257), (260, 259, 266, 267), (263, 262, 269, 270), (262, 264, 272, 269), (265, 257, 271, 273), (259, 256, 255, 265), (77, 76, 260, 261), (73, 172, 255, 256), (71, 83, 257, 258), (257, 263, 270, 271), (261, 260, 267, 268), (259, 265, 273, 266), (264, 261, 268, 272), (561, 286, 297, 570), (596, 287, 296, 632), (382, 379, 391, 395), (427, 377, 396, 431), (558, 282, 293, 567), (593, 283, 292, 631), (598, 289, 291, 600), (632, 296, 289, 598), (570, 297, 288, 563), (563, 288, 290, 565), (631, 292, 287, 596), (554, 276, 285, 560), (590, 279, 284, 630), (567, 293, 286, 561), (633, 315, 281, 629), (629, 281, 277, 589), (591, 589, 277, 280), (623, 591, 280, 437), (630, 284, 283, 593), (560, 285, 282, 558), (579, 545, 278, 438), (545, 544, 275, 278), (556, 279, 274, 543), (627, 275, 315, 633), (412, 44, 318, 422), (273, 271, 65, 62), (55, 311, 313, 61), (267, 266, 61, 313), (54, 310, 312, 60), (49, 309, 311, 55), (60, 312, 314, 66), (48, 308, 310, 54), (37, 306, 309, 49), (569, 295, 387, 576), (373, 370, 325, 322), (19, 302, 306, 37), (31, 304, 305, 35), (47, 308, 304, 31), (1, 298, 303, 23), (23, 303, 302, 19), (415, 10, 301, 421), (5, 0, 299, 300), (432, 5, 300, 439), (572, 320, 319, 571), (568, 294, 329, 551), (483, 43, 328, 491), (573, 330, 320, 572), (372, 371, 323, 326), (490, 327, 316, 487), (356, 352, 367, 369), (323, 321, 351, 354), (351, 321, 364, 366), (505, 372, 326, 489), (371, 374, 321, 323), (370, 375, 324, 325), (424, 332, 331, 425), (608, 330, 329, 634), (43, 307, 316, 327, 328), (343, 342, 338, 333), (344, 341, 337, 335), (495, 339, 334, 492), (339, 344, 335, 334), (340, 343, 333, 336), (636, 340, 336, 635), (603, 295, 340, 636), (295, 319, 343, 340), (316, 307, 344, 339), (487, 316, 339, 495), (307, 42, 341, 344), (319, 320, 342, 343), (362, 361, 350, 345), (363, 360, 349, 346), (502, 358, 347, 496), (358, 363, 346, 347), (359, 362, 345, 348), (638, 359, 348, 637), (499, 354, 351, 498), (353, 352, 356, 355), (613, 353, 355, 614), (489, 326, 357, 500), (326, 323, 354, 357), (325, 324, 355, 356), (635, 336, 359, 638), (336, 333, 362, 359), (334, 335, 363, 358), (492, 334, 358, 502), (335, 337, 360, 363), (333, 338, 361, 362), (616, 365, 367, 617), (365, 368, 369, 367), (498, 351, 366, 504), (322, 325, 368, 365), (606, 322, 365, 616), (325, 356, 369, 368), (345, 350, 375, 370), (346, 349, 374, 371), (496, 347, 372, 505), (347, 346, 371, 372), (348, 345, 370, 373), (637, 348, 373, 639), (35, 305, 382, 378), (565, 290, 381, 574), (600, 291, 380, 640), (409, 36, 377, 427), (305, 34, 379, 382), (480, 35, 378, 508), (512, 390, 384, 509), (395, 391, 392, 383), (431, 396, 388, 429), (641, 393, 387, 621), (577, 394, 385, 575), (390, 395, 383, 384), (42, 307, 383, 392), (307, 43, 384, 383), (574, 381, 394, 577), (411, 41, 386, 428), (484, 42, 392, 510), (640, 380, 393, 641), (568, 411, 428, 575), (376, 426, 430, 389), (389, 430, 428, 386), (553, 431, 429, 576), (566, 409, 427, 552), (33, 408, 426, 376), (573, 424, 425, 551), (332, 424, 423, 317), (41, 411, 425, 331), (317, 423, 422, 318), (544, 415, 421, 550), (44, 412, 429, 388), (569, 412, 422, 571), (14, 399, 414, 9), (12, 10, 415, 416), (434, 12, 416, 440), (24, 403, 401, 17), (38, 410, 404, 25), (4, 397, 403, 24), (29, 406, 408, 33), (45, 413, 406, 29), (17, 401, 410, 38), (552, 427, 431, 553), (25, 404, 413, 45), (562, 405, 420, 549), (559, 402, 419, 548), (564, 407, 409, 566), (549, 420, 407, 564), (548, 419, 405, 562), (556, 399, 418, 547), (550, 421, 417, 546), (546, 417, 398, 555), (557, 555, 398, 400), (578, 557, 400, 441), (547, 418, 402, 559), (723, 578, 441, 719), (712, 434, 440, 718), (710, 432, 439, 717), (722, 579, 438, 716), (725, 623, 437, 715), (719, 441, 436, 714), (717, 439, 435, 713), (713, 435, 433, 711), (720, 514, 432, 710), (739, 515, 442, 728), (731, 445, 443, 729), (735, 449, 445, 731), (737, 451, 446, 732), (743, 624, 447, 733), (741, 580, 448, 734), (728, 442, 449, 735), (730, 444, 450, 736), (740, 581, 451, 737), (515, 517, 452, 442), (445, 455, 453, 443), (449, 459, 455, 445), (451, 461, 456, 446), (624, 625, 457, 447), (580, 582, 458, 448), (442, 452, 459, 449), (444, 454, 460, 450), (581, 583, 461, 451), (443, 453, 518, 516), (666, 667, 517, 515), (729, 443, 516, 738), (745, 666, 515, 739), (727, 665, 514, 720), (711, 433, 513, 721), (379, 507, 511, 391), (685, 484, 510, 703), (391, 511, 510, 392), (704, 512, 509, 702), (681, 480, 508, 701), (34, 481, 507, 379), (349, 497, 506, 374), (693, 496, 505, 700), (321, 488, 503, 364), (694, 498, 504, 699), (364, 503, 504, 366), (691, 492, 502, 697), (337, 493, 501, 360), (689, 489, 500, 696), (354, 499, 500, 357), (695, 499, 498, 694), (360, 501, 497, 349), (697, 502, 496, 693), (687, 487, 495, 692), (42, 484, 494, 341), (341, 494, 493, 337), (692, 495, 492, 691), (327, 490, 491, 328), (700, 505, 489, 689), (690, 490, 487, 687), (684, 483, 491, 657), (0, 463, 486, 299), (22, 466, 474, 18), (433, 6, 472, 513), (6, 2, 470, 472), (8, 465, 470, 2), (299, 486, 465, 8), (11, 471, 466, 22), (39, 467, 477, 26), (48, 468, 479, 30), (30, 479, 481, 34), (18, 474, 467, 39), (26, 477, 468, 48), (677, 476, 485, 686), (701, 508, 512, 704), (43, 483, 509, 384), (374, 506, 488, 321), (674, 473, 482, 683), (686, 485, 478, 679), (679, 478, 480, 681), (670, 469, 475, 676), (683, 482, 476, 677), (676, 475, 473, 674), (665, 651, 464, 514), (651, 650, 463, 464), (672, 471, 462, 649), (669, 668, 530, 542), (532, 520, 529, 541), (587, 584, 528, 540), (533, 521, 527, 539), (531, 519, 526, 538), (586, 585, 525, 537), (647, 646, 524, 536), (540, 528, 523, 535), (538, 526, 522, 534), (534, 522, 520, 532), (542, 530, 519, 531), (469, 542, 531, 1), (11, 534, 532, 3), (298, 538, 534, 11), (414, 540, 535, 9), (626, 647, 536, 274), (554, 586, 537, 276), (1, 531, 538, 298), (4, 533, 539, 397), (543, 587, 540, 414), (3, 532, 541, 462), (670, 669, 542, 469), (274, 536, 587, 543), (397, 539, 586, 554), (539, 527, 585, 586), (536, 524, 584, 587), (447, 457, 583, 581), (450, 460, 582, 580), (733, 447, 581, 740), (736, 450, 580, 741), (718, 440, 579, 722), (715, 437, 578, 723), (284, 547, 559, 283), (437, 280, 557, 578), (280, 277, 555, 557), (281, 546, 555, 277), (315, 550, 546, 281), (279, 556, 547, 284), (292, 548, 562, 287), (296, 549, 564, 289), (289, 564, 566, 291), (283, 559, 548, 292), (287, 562, 549, 296), (380, 552, 553, 393), (295, 569, 571, 319), (275, 544, 550, 315), (330, 573, 551, 329), (291, 566, 552, 380), (393, 553, 576, 387), (294, 568, 575, 385), (426, 574, 577, 430), (430, 577, 575, 428), (408, 565, 574, 426), (424, 573, 572, 423), (411, 568, 551, 425), (423, 572, 571, 422), (412, 569, 576, 429), (399, 556, 543, 414), (416, 415, 544, 545), (440, 416, 545, 579), (403, 560, 558, 401), (410, 567, 561, 404), (397, 554, 560, 403), (406, 563, 565, 408), (413, 570, 563, 406), (401, 558, 567, 410), (404, 561, 570, 413), (276, 537, 648, 588), (649, 709, 647, 626), (709, 708, 646, 647), (537, 525, 645, 648), (279, 590, 626, 274), (278, 275, 627, 628), (438, 278, 628, 642), (285, 594, 592, 282), (293, 601, 595, 286), (276, 588, 594, 285), (288, 597, 599, 290), (297, 604, 597, 288), (282, 592, 601, 293), (381, 619, 622, 394), (286, 595, 604, 297), (294, 602, 634, 329), (330, 608, 605, 320), (375, 618, 607, 324), (342, 610, 609, 338), (320, 605, 610, 342), (361, 615, 611, 350), (353, 613, 612, 352), (324, 607, 614, 355), (338, 609, 615, 361), (352, 612, 617, 367), (350, 611, 618, 375), (290, 599, 619, 381), (394, 622, 620, 385), (295, 603, 621, 387), (716, 438, 642, 724), (734, 448, 643, 742), (448, 458, 644, 643), (706, 707, 625, 624), (744, 706, 624, 743), (726, 705, 623, 725), (663, 640, 641, 664), (664, 641, 621, 703), (682, 600, 640, 663), (660, 637, 639, 662), (688, 606, 616, 698), (698, 616, 617, 699), (658, 635, 638, 661), (695, 613, 614, 696), (661, 638, 637, 660), (685, 603, 636, 659), (659, 636, 635, 658), (690, 608, 634, 657), (650, 627, 633, 656), (653, 630, 593, 675), (705, 673, 591, 623), (673, 671, 589, 591), (652, 629, 589, 671), (656, 633, 629, 652), (672, 590, 630, 653), (654, 631, 596, 678), (655, 632, 598, 680), (680, 598, 600, 682), (675, 593, 631, 654), (678, 596, 632, 655), (684, 602, 620, 702), (662, 639, 606, 688), (506, 662, 688, 488), (483, 684, 702, 509), (477, 678, 655, 468), (474, 675, 654, 467), (479, 680, 682, 481), (468, 655, 680, 479), (467, 654, 678, 477), (471, 672, 653, 466), (486, 656, 652, 465), (465, 652, 671, 470), (472, 470, 671, 673), (513, 472, 673, 705), (466, 653, 675, 474), (463, 650, 656, 486), (490, 690, 657, 491), (494, 659, 658, 493), (484, 685, 659, 494), (501, 661, 660, 497), (499, 695, 696, 500), (493, 658, 661, 501), (503, 698, 699, 504), (488, 688, 698, 503), (497, 660, 662, 506), (481, 682, 663, 507), (511, 664, 703, 510), (507, 663, 664, 511), (721, 513, 705, 726), (738, 516, 706, 744), (516, 518, 707, 706), (541, 529, 708, 709), (462, 541, 709, 649), (588, 648, 669, 670), (648, 645, 668, 669), (590, 672, 649, 626), (628, 627, 650, 651), (642, 628, 651, 665), (594, 676, 674, 592), (601, 683, 677, 595), (588, 670, 676, 594), (597, 679, 681, 599), (604, 686, 679, 597), (592, 674, 683, 601), (619, 701, 704, 622), (595, 677, 686, 604), (602, 684, 657, 634), (608, 690, 687, 605), (618, 700, 689, 607), (610, 692, 691, 609), (605, 687, 692, 610), (615, 697, 693, 611), (613, 695, 694, 612), (607, 689, 696, 614), (609, 691, 697, 615), (612, 694, 699, 617), (611, 693, 700, 618), (599, 681, 701, 619), (622, 704, 702, 620), (603, 685, 703, 621), (724, 642, 665, 727), (742, 643, 666, 745), (643, 644, 667, 666), (644, 724, 727, 667), (518, 721, 726, 707), (707, 726, 725, 625), (458, 716, 724, 644), (457, 715, 723, 583), (460, 718, 722, 582), (453, 711, 721, 518), (667, 727, 720, 517), (517, 720, 710, 452), (455, 713, 711, 453), (459, 717, 713, 455), (461, 719, 714, 456), (625, 725, 715, 457), (582, 722, 716, 458), (452, 710, 717, 459), (454, 712, 718, 460), (583, 723, 719, 461), (760, 742, 745, 763), (756, 738, 744, 762), (762, 744, 743, 761), (752, 734, 742, 760), (754, 736, 741, 759), (751, 733, 740, 758), (763, 745, 739, 757), (747, 729, 738, 756), (758, 740, 737, 755), (748, 730, 736, 754), (746, 728, 735, 753), (759, 741, 734, 752), (761, 743, 733, 751), (755, 737, 764, 767), (753, 735, 731, 749), (749, 731, 729, 747), (757, 739, 728, 746), (530, 757, 746, 519), (522, 749, 747, 520), (526, 753, 749, 522), (528, 755, 750, 523), (646, 761, 751, 524), (585, 759, 752, 525), (519, 746, 753, 526), (521, 748, 754, 527), (584, 758, 755, 528), (520, 747, 756, 529), (668, 763, 757, 530), (524, 751, 758, 584), (527, 754, 759, 585), (525, 752, 760, 645), (708, 762, 761, 646), (529, 756, 762, 708), (645, 760, 763, 668), (767, 764, 765, 766), (737, 732, 765, 764), (750, 755, 767, 766)])
me_cube.polygons.foreach_set('material_index', [1, 2, 2, 1, 1, 1, 2, 1, 1, 1, 2, 2, 2, 2, 2, 1, 1, 1, 1, 2, 2, 2, 2, 2, 2, 2, 2, 2, 2, 0, 3, 3, 3, 2, 2, 2, 2, 2, 2, 2, 2, 2, 2, 2, 2, 2, 2, 2, 2, 2, 2, 2, 2, 2, 2, 2, 2, 2, 1, 1, 1, 1, 1, 1, 1, 1, 1, 1, 1, 1, 1, 1, 1, 1, 1, 1, 1, 1, 1, 1, 1, 1, 1, 1, 1, 1, 1, 1, 1, 1, 1, 1, 1, 1, 1, 1, 1, 1, 1, 1, 1, 1, 1, 1, 1, 1, 1, 1, 1, 1, 1, 1, 1, 1, 1, 1, 1, 1, 1, 1, 1, 1, 1, 1, 1, 1, 1, 1, 1, 1, 1, 1, 1, 1, 1, 1, 1, 1, 1, 1, 1, 1, 1, 1, 1, 1, 1, 1, 1, 1, 1, 1, 1, 1, 1, 1, 1, 1, 1, 1, 1, 1, 1, 1, 1, 1, 1, 1, 1, 1, 1, 1, 1, 1, 1, 1, 1, 1, 1, 1, 1, 1, 1, 1, 1, 1, 1, 1, 1, 1, 1, 1, 1, 1, 1, 1, 1, 1, 1, 1, 1, 1, 1, 1, 1, 1, 1, 1, 1, 1, 1, 1, 1, 1, 1, 1, 1, 1, 1, 1, 1, 1, 1, 1, 1, 1, 1, 1, 1, 1, 1, 1, 1, 1, 1, 1, 1, 1, 1, 1, 1, 1, 1, 1, 1, 1, 1, 1, 1, 1, 1, 1, 1, 1, 1, 1, 1, 1, 2, 2, 3, 3, 2, 2, 2, 2, 2, 2, 2, 1, 1, 2, 2, 2, 2, 1, 1, 1, 1, 2, 1, 2, 2, 2, 2, 2, 2, 2, 2, 2, 2, 3, 0, 2, 2, 2, 1, 1, 2, 2, 1, 2, 2, 2, 2, 0, 2, 0, 0, 0, 0, 0, 0, 2, 2, 2, 2, 2, 2, 2, 2, 2, 2, 2, 2, 2, 2, 2, 2, 2, 2, 2, 2, 2, 0, 0, 0, 0, 0, 0, 2, 2, 2, 2, 2, 2, 0, 0, 0, 0, 0, 0, 2, 2, 2, 2, 2, 2, 2, 2, 2, 2, 2, 2, 3, 3, 4, 3, 3, 3, 3, 3, 3, 3, 3, 3, 3, 3, 3, 3, 2, 2, 2, 2, 2, 2, 2, 3, 2, 1, 2, 1, 1, 2, 1, 2, 2, 2, 3, 2, 2, 2, 2, 2, 2, 1, 2, 2, 2, 1, 1, 1, 1, 1, 1, 0, 1, 1, 1, 1, 1, 1, 1, 1, 1, 1, 1, 1, 1, 1, 1, 1, 1, 7, 1, 1, 1, 1, 1, 1, 1, 1, 1, 1, 3, 3, 3, 3, 2, 2, 2, 2, 0, 0, 0, 2, 2, 0, 0, 0, 2, 2, 2, 2, 2, 2, 2, 0, 2, 2, 2, 1, 1, 2, 2, 2, 1, 2, 2, 2, 2, 2, 2, 3, 3, 0, 2, 2, 2, 1, 2, 1, 1, 2, 1, 1, 1, 6, 1, 1, 1, 1, 6, 1, 1, 1, 1, 1, 1, 1, 1, 1, 1, 1, 1, 1, 1, 1, 1, 1, 1, 1, 1, 1, 1, 1, 1, 1, 1, 2, 2, 2, 1, 2, 2, 2, 2, 2, 3, 2, 2, 2, 2, 3, 3, 3, 3, 2, 2, 2, 2, 3, 1, 2, 1, 1, 2, 1, 2, 2, 2, 2, 1, 1, 1, 1, 1, 2, 1, 1, 2, 1, 2, 2, 2, 3, 2, 2, 2, 0, 2, 2, 2, 0, 0, 2, 0, 2, 2, 3, 3, 1, 1, 1, 5, 1, 0, 3, 3, 2, 2, 0, 0, 2, 0, 2, 2, 2, 2, 2, 1, 1, 2, 2, 2, 1, 2, 2, 2, 2, 2, 3, 0, 0, 3, 2, 2, 2, 2, 2, 1, 2, 2, 2, 1, 1, 2, 2, 2, 2, 2, 0, 2, 0, 0, 2, 2, 3, 3, 0, 1, 7, 1, 1, 1, 1, 1, 2, 1, 1, 2, 1, 2, 2, 2, 3, 2, 2, 2, 0, 2, 2, 2, 0, 0, 2, 0, 2, 2, 3, 3, 1, 1, 1, 1, 1, 1, 1, 1, 1, 1, 1, 1, 1, 1, 1, 1, 1, 1, 1, 1, 1, 1, 1, 1, 1, 1, 1, 1, 1, 1, 1, 1, 1, 1, 1, 1, 1, 1, 1, 1, 1, 1, 1, 1, 1, 1, 1, 1, 1, 1, 1, 1, 1, 1, 1, 1, 1])
_uv = me_cube.uv_layers.new(name='UVMap')
_uv.uv.foreach_set('vector', [0.3306, 0.625, 0.375, 0.625, 0.375, 0.75, 0.3306, 0.75, 0.5, 0.625, 0.625, 0.625, 0.625, 0.75, 0.5, 0.75, 0.5, 0.4556, 0.625, 0.4556, 0.625, 0.5, 0.5, 0.5, 0.4938, 0.4556, 0.5, 0.4556, 0.5, 0.5, 0.4938, 0.5, 0.4938, 0.625, 0.5, 0.625, 0.5, 0.75, 0.4938, 0.75, 0.4938, 0.5334, 0.5, 0.5334, 0.5, 0.625, 0.4938, 0.625, 0.5, 0.5334, 0.625, 0.5334, 0.625, 0.625, 0.5, 0.625, 0.375, 0.4556, 0.375, 0.5, 0.375, 0.5, 0.375, 0.4556, 0.255, 0.625, 0.25, 0.625, 0.25, 0.625, 0.255, 0.625, 0.4938, 0.87, 0.5, 0.87, 0.5, 0.875, 0.4938, 0.875, 0.5, 0.87, 0.625, 0.87, 0.625, 0.875, 0.5, 0.875, 0.745, 0.625, 0.75, 0.625, 0.75, 0.75, 0.745, 0.75, 0.745, 0.5334, 0.75, 0.5334, 0.75, 0.625, 0.745, 0.625, 0.375, 0.625, 0.375, 0.625, 0.375, 0.625, 0.375, 0.625, 0.375, 0.4556, 0.375, 0.5, 0.375, 0.5, 0.375, 0.4556, 0.375, 0.5334, 0.375, 0.625, 0.375, 0.625, 0.375, 0.5334, 0.375, 0.5334, 0.375, 0.625, 0.375, 0.625, 0.375, 0.5334, 0.255, 0.625, 0.25, 0.625, 0.25, 0.625, 0.255, 0.625, 0.375, 0.4556, 0.375, 0.5, 0.375, 0.5, 0.375, 0.4556, 0.255, 0.625, 0.25, 0.625, 0.25, 0.625, 0.255, 0.625, 0.375, 0.4556, 0.375, 0.5, 0.375, 0.5, 0.375, 0.4556, 0.375, 0.4556, 0.375, 0.5, 0.375, 0.5, 0.375, 0.4556, 0.375, 0.5334, 0.375, 0.625, 0.375, 0.625, 0.375, 0.5334, 0.255, 0.625, 0.25, 0.625, 0.25, 0.625, 0.255, 0.625, 0.375, 0.5334, 0.375, 0.625, 0.375, 0.625, 0.375, 0.5334, 0.255, 0.625, 0.25, 0.625, 0.25, 0.625, 0.255, 0.625, 0.255, 0.625, 0.25, 0.625, 0.25, 0.625, 0.255, 0.625, 0.375, 0.4556, 0.375, 0.5, 0.375, 0.5, 0.375, 0.4556, 0.375, 0.5334, 0.375, 0.625, 0.375, 0.625, 0.375, 0.5334, 0.3007, 0.625, 0.2904, 0.625, 0.2904, 0.625, 0.3007, 0.625, 0.375, 0.4257, 0.375, 0.4154, 0.375, 0.4154, 0.375, 0.4257, 0.375, 0.5, 0.375, 0.5334, 0.375, 0.5334, 0.375, 0.5, 0.375, 0.4556, 0.375, 0.5, 0.375, 0.5, 0.375, 0.4556, 0.255, 0.625, 0.25, 0.625, 0.25, 0.625, 0.255, 0.625, 0.375, 0.5, 0.375, 0.5, 0.375, 0.5, 0.375, 0.5, 0.375, 0.4556, 0.375, 0.5, 0.375, 0.5, 0.375, 0.4556, 0.375, 0.5, 0.375, 0.5, 0.375, 0.5, 0.375, 0.5, 0.375, 0.625, 0.375, 0.625, 0.375, 0.625, 0.375, 0.625, 0.375, 0.5, 0.375, 0.5, 0.375, 0.5, 0.375, 0.5, 0.375, 0.5334, 0.375, 0.625, 0.375, 0.625, 0.375, 0.5334, 0.375, 0.5334, 0.375, 0.5, 0.375, 0.5, 0.375, 0.5334, 0.375, 0.625, 0.375, 0.625, 0.375, 0.625, 0.375, 0.625, 0.375, 0.5, 0.375, 0.5, 0.375, 0.5, 0.375, 0.5, 0.375, 0.5334, 0.375, 0.5, 0.375, 0.5, 0.375, 0.5334, 0.375, 0.625, 0.375, 0.625, 0.375, 0.625, 0.375, 0.625, 0.375, 0.5334, 0.375, 0.625, 0.375, 0.625, 0.375, 0.5334, 0.375, 0.5334, 0.375, 0.5, 0.375, 0.5, 0.375, 0.5334, 0.375, 0.5, 0.375, 0.5, 0.375, 0.5, 0.375, 0.5, 0.375, 0.875, 0.375, 0.9375, 0.375, 0.625, 0.375, 0.5334, 0.1875, 0.75, 0.1875, 0.6039, 0.375, 0.625, 0.375, 0.625, 0.375, 0.625, 0.375, 0.625, 0.375, 0.625, 0.375, 0.625, 0.375, 0.5, 0.375, 0.5, 0.375, 0.5, 0.375, 0.5, 0.375, 0.625, 0.375, 0.625, 0.375, 0.625, 0.375, 0.625, 0.375, 0.5334, 0.375, 0.625, 0.375, 0.625, 0.375, 0.5334, 0.375, 0.8125, 0.375, 0.875, 0.375, 0.5334, 0.375, 0.5, 0.375, 0.3125, 0.375, 0.375, 0.375, 0.5334, 0.375, 0.625, 0.1875, 0.6039, 0.1875, 0.5, 0.375, 0.625, 0.375, 0.625, 0.3125, 0.5, 0.3125, 0.6039, 0.375, 0.5, 0.375, 0.5, 0.5417, 0.1461, 0.625, 0.1461, 0.625, 0.25, 0.5417, 0.25, 0.5417, 0.4375, 0.625, 0.4268, 0.6271, 0.493, 0.5417, 0.4904, 0.5417, 0.6039, 0.625, 0.6039, 0.625, 0.75, 0.5417, 0.75, 0.5417, 0.9375, 0.625, 0.9375, 0.625, 1.0, 0.5417, 1.0, 0.375, 0.6039, 0.375, 0.75, 0.375, 0.75, 0.375, 0.6039, 0.125, 0.75, 0.125, 0.6039, 0.125, 0.6039, 0.125, 0.75, 0.375, 0.375, 0.375, 0.4375, 0.375, 0.4375, 0.375, 0.375, 0.5417, 0.75, 0.625, 0.75, 0.625, 0.8125, 0.5417, 0.8125, 0.5417, 0.8125, 0.625, 0.8125, 0.625, 0.875, 0.5417, 0.875, 0.5417, 0.875, 0.625, 0.875, 0.625, 0.9375, 0.5417, 0.9375, 0.5417, 0.25, 0.625, 0.25, 0.6253, 0.3114, 0.5417, 0.3125, 0.5417, 0.3125, 0.6253, 0.3114, 0.6251, 0.3643, 0.5417, 0.375, 0.5417, 0.375, 0.6251, 0.3643, 0.625, 0.4268, 0.5417, 0.4375, 0.375, 0.375, 0.4583, 0.375, 0.4583, 0.4375, 0.375, 0.4375, 0.4583, 0.375, 0.5417, 0.375, 0.5417, 0.4375, 0.4583, 0.4375, 0.375, 0.3125, 0.4583, 0.3125, 0.4583, 0.375, 0.375, 0.375, 0.4583, 0.3125, 0.5417, 0.3125, 0.5417, 0.375, 0.4583, 0.375, 0.375, 0.25, 0.4583, 0.25, 0.4583, 0.3125, 0.375, 0.3125, 0.4583, 0.25, 0.5417, 0.25, 0.5417, 0.3125, 0.4583, 0.3125, 0.375, 0.875, 0.4583, 0.875, 0.4583, 0.9375, 0.375, 0.9375, 0.4583, 0.875, 0.5417, 0.875, 0.5417, 0.9375, 0.4583, 0.9375, 0.375, 0.8125, 0.4583, 0.8125, 0.4583, 0.875, 0.375, 0.875, 0.4583, 0.8125, 0.5417, 0.8125, 0.5417, 0.875, 0.4583, 0.875, 0.375, 0.75, 0.4583, 0.75, 0.4583, 0.8125, 0.375, 0.8125, 0.4583, 0.75, 0.5417, 0.75, 0.5417, 0.8125, 0.4583, 0.8125, 0.4583, 0.9375, 0.5417, 0.9375, 0.5417, 0.9375, 0.4583, 0.9375, 0.125, 0.75, 0.1875, 0.75, 0.1875, 0.75, 0.125, 0.75, 0.375, 0.6039, 0.4583, 0.6039, 0.4583, 0.75, 0.375, 0.75, 0.4583, 0.6039, 0.5417, 0.6039, 0.5417, 0.75, 0.4583, 0.75, 0.375, 0.4375, 0.4583, 0.4375, 0.4583, 0.4904, 0.3705, 0.4949, 0.4583, 0.4375, 0.5417, 0.4375, 0.5417, 0.4904, 0.4583, 0.4904, 0.375, 0.1461, 0.4583, 0.1461, 0.4583, 0.25, 0.375, 0.25, 0.4583, 0.1461, 0.5417, 0.1461, 0.5417, 0.25, 0.4583, 0.25, 0.6971, 0.5029, 0.75, 0.5188, 0.75, 0.5188, 0.6971, 0.5029, 0.875, 0.5, 0.875, 0.5, 0.8125, 0.5, 0.8125, 0.5188, 0.875, 0.6039, 0.875, 0.6039, 0.875, 0.5, 0.875, 0.5, 0.8125, 0.75, 0.8125, 0.75, 0.875, 0.75, 0.875, 0.75, 0.8125, 0.6039, 0.8125, 0.6039, 0.8125, 0.75, 0.8125, 0.75, 0.875, 0.6039, 0.875, 0.75, 0.875, 0.75, 0.875, 0.6039, 0.6971, 0.5188, 0.6875, 0.5188, 0.6346, 0.5029, 0.6271, 0.493, 0.6875, 0.6039, 0.6875, 0.6039, 0.6875, 0.5188, 0.6971, 0.5188, 0.625, 0.75, 0.625, 0.75, 0.6875, 0.75, 0.6875, 0.75, 0.625, 0.6039, 0.625, 0.6039, 0.625, 0.75, 0.625, 0.75, 0.6875, 0.5188, 0.6875, 0.5188, 0.6346, 0.5029, 0.6346, 0.5029, 0.7596, 0.5188, 0.75, 0.5188, 0.6971, 0.5029, 0.6971, 0.5188, 0.75, 0.6039, 0.75, 0.6039, 0.75, 0.5188, 0.7596, 0.5188, 0.6875, 0.75, 0.6875, 0.75, 0.75, 0.75, 0.75, 0.75, 0.6875, 0.6039, 0.6875, 0.6039, 0.6875, 0.75, 0.6875, 0.75, 0.8125, 0.5, 0.875, 0.5, 0.875, 0.5, 0.8125, 0.5, 0.8125, 0.5188, 0.8125, 0.5188, 0.7596, 0.5029, 0.7596, 0.5188, 0.8125, 0.6039, 0.8125, 0.6039, 0.8125, 0.5188, 0.8125, 0.5188, 0.75, 0.75, 0.75, 0.75, 0.8125, 0.75, 0.8125, 0.75, 0.75, 0.6039, 0.75, 0.6039, 0.75, 0.75, 0.75, 0.75, 0.8125, 0.6039, 0.875, 0.6039, 0.875, 0.75, 0.8125, 0.75, 0.625, 0.6039, 0.625, 0.6039, 0.625, 0.75, 0.625, 0.75, 0.6875, 0.6039, 0.75, 0.6039, 0.75, 0.75, 0.6875, 0.75, 0.75, 0.6039, 0.8125, 0.6039, 0.8125, 0.75, 0.75, 0.75, 0.6875, 0.6039, 0.6875, 0.6039, 0.6875, 0.5188, 0.6875, 0.5188, 0.7596, 0.5029, 0.8125, 0.5188, 0.8125, 0.5188, 0.7596, 0.5029, 0.875, 0.75, 0.8125, 0.75, 0.8125, 0.75, 0.875, 0.75, 0.75, 0.6039, 0.75, 0.75, 0.75, 0.75, 0.75, 0.6039, 0.625, 0.75, 0.625, 0.75, 0.6875, 0.75, 0.6875, 0.75, 0.8125, 0.6039, 0.8125, 0.75, 0.8125, 0.75, 0.8125, 0.6039, 0.8125, 0.6039, 0.8125, 0.5, 0.8125, 0.5, 0.8125, 0.6039, 0.75, 0.75, 0.6875, 0.75, 0.6875, 0.75, 0.75, 0.75, 0.8125, 0.75, 0.75, 0.75, 0.75, 0.75, 0.8125, 0.75, 0.6875, 0.6039, 0.6971, 0.5029, 0.6971, 0.5029, 0.6875, 0.6039, 0.75, 0.6039, 0.7596, 0.5029, 0.7596, 0.5029, 0.75, 0.6039, 0.8125, 0.6039, 0.8125, 0.5, 0.8125, 0.5, 0.8125, 0.6039, 0.8125, 0.6039, 0.8125, 0.5, 0.8125, 0.5, 0.8125, 0.6039, 0.875, 0.75, 0.8125, 0.75, 0.8125, 0.75, 0.875, 0.75, 0.875, 0.75, 0.8125, 0.75, 0.8125, 0.75, 0.875, 0.75, 0.8125, 0.5, 0.875, 0.5, 0.875, 0.5, 0.8125, 0.5, 0.8125, 0.5, 0.875, 0.5, 0.875, 0.5, 0.8125, 0.5, 0.875, 0.6039, 0.875, 0.75, 0.875, 0.75, 0.875, 0.6039, 0.875, 0.6039, 0.875, 0.75, 0.875, 0.75, 0.875, 0.6039, 0.75, 0.6039, 0.7596, 0.5029, 0.7596, 0.5029, 0.75, 0.6039, 0.75, 0.6039, 0.7596, 0.5029, 0.7596, 0.5029, 0.75, 0.6039, 0.8125, 0.75, 0.75, 0.75, 0.75, 0.75, 0.8125, 0.75, 0.8125, 0.75, 0.75, 0.75, 0.75, 0.75, 0.8125, 0.75, 0.8125, 0.6039, 0.8125, 0.75, 0.8125, 0.75, 0.8125, 0.6039, 0.8125, 0.6039, 0.8125, 0.75, 0.8125, 0.75, 0.8125, 0.6039, 0.7596, 0.5029, 0.8125, 0.5188, 0.8125, 0.5188, 0.7596, 0.5029, 0.7596, 0.5029, 0.8125, 0.5188, 0.8125, 0.5188, 0.7596, 0.5029, 0.6875, 0.6039, 0.6971, 0.5029, 0.6971, 0.5029, 0.6875, 0.6039, 0.6875, 0.6039, 0.6971, 0.5029, 0.6971, 0.5029, 0.6875, 0.6039, 0.75, 0.75, 0.6875, 0.75, 0.6875, 0.75, 0.75, 0.75, 0.75, 0.75, 0.6875, 0.75, 0.6875, 0.75, 0.75, 0.75, 0.75, 0.6039, 0.75, 0.75, 0.75, 0.75, 0.75, 0.6039, 0.75, 0.6039, 0.75, 0.75, 0.75, 0.75, 0.75, 0.6039, 0.6971, 0.5029, 0.75, 0.5188, 0.75, 0.5188, 0.6971, 0.5029, 0.6971, 0.5029, 0.75, 0.5188, 0.75, 0.5188, 0.6971, 0.5029, 0.625, 0.6039, 0.625, 0.6039, 0.625, 0.75, 0.625, 0.75, 0.625, 0.75, 0.625, 0.75, 0.6875, 0.75, 0.6875, 0.75, 0.625, 0.6039, 0.625, 0.6039, 0.625, 0.75, 0.625, 0.75, 0.6875, 0.6039, 0.6875, 0.6039, 0.6875, 0.5188, 0.6875, 0.5188, 0.625, 0.75, 0.625, 0.75, 0.6875, 0.75, 0.6875, 0.75, 0.6875, 0.5188, 0.6875, 0.5188, 0.6346, 0.5029, 0.6346, 0.5029, 0.6875, 0.6039, 0.6875, 0.6039, 0.6875, 0.5188, 0.6875, 0.5188, 0.625, 0.6039, 0.6875, 0.6039, 0.6875, 0.75, 0.625, 0.75, 0.6875, 0.5188, 0.6875, 0.5188, 0.6346, 0.5029, 0.6346, 0.5029, 0.6346, 0.5029, 0.6875, 0.5188, 0.6875, 0.6039, 0.625, 0.6039, 0.6875, 0.75, 0.6875, 0.75, 0.6875, 0.6039, 0.6875, 0.6039, 0.6875, 0.75, 0.6875, 0.75, 0.6875, 0.6039, 0.6875, 0.6039, 0.6346, 0.5029, 0.6346, 0.5029, 0.625, 0.6039, 0.625, 0.6039, 0.6346, 0.5029, 0.6346, 0.5029, 0.625, 0.6039, 0.625, 0.6039, 0.75, 0.5188, 0.75, 0.6039, 0.75, 0.6039, 0.75, 0.5188, 0.75, 0.5188, 0.75, 0.6039, 0.75, 0.6039, 0.75, 0.5188, 0.6875, 0.75, 0.6875, 0.6039, 0.6875, 0.6039, 0.6875, 0.75, 0.6875, 0.75, 0.6875, 0.6039, 0.6875, 0.6039, 0.6875, 0.75, 0.8125, 0.5188, 0.8125, 0.6039, 0.8125, 0.6039, 0.8125, 0.5188, 0.8125, 0.5188, 0.8125, 0.6039, 0.8125, 0.6039, 0.8125, 0.5188, 0.75, 0.75, 0.75, 0.6039, 0.75, 0.6039, 0.75, 0.75, 0.75, 0.75, 0.75, 0.6039, 0.75, 0.6039, 0.75, 0.75, 0.875, 0.5, 0.875, 0.6039, 0.875, 0.6039, 0.875, 0.5, 0.875, 0.5, 0.875, 0.6039, 0.875, 0.6039, 0.875, 0.5, 0.8125, 0.75, 0.8125, 0.6039, 0.8125, 0.6039, 0.8125, 0.75, 0.8125, 0.75, 0.8125, 0.6039, 0.8125, 0.6039, 0.8125, 0.75, 0.75, 0.75, 0.75, 0.6039, 0.75, 0.6039, 0.75, 0.75, 0.6875, 0.75, 0.6875, 0.6039, 0.6875, 0.6039, 0.6875, 0.75, 0.8125, 0.75, 0.8125, 0.6039, 0.8125, 0.6039, 0.8125, 0.75, 0.8125, 0.5188, 0.8125, 0.6039, 0.8125, 0.6039, 0.8125, 0.5188, 0.75, 0.5188, 0.75, 0.6039, 0.75, 0.6039, 0.75, 0.5188, 0.6875, 0.75, 0.6875, 0.75, 0.6875, 0.6039, 0.6875, 0.6039, 0.7596, 0.5029, 0.8125, 0.5188, 0.8125, 0.6039, 0.75, 0.6039, 0.6971, 0.5029, 0.75, 0.5188, 0.75, 0.6039, 0.6875, 0.6039, 0.6346, 0.5029, 0.6346, 0.5029, 0.625, 0.6039, 0.625, 0.6039, 0.8125, 0.5, 0.875, 0.5, 0.875, 0.6039, 0.8125, 0.6039, 0.7596, 0.5188, 0.7596, 0.5029, 0.75, 0.6039, 0.75, 0.6039, 0.8125, 0.75, 0.8125, 0.75, 0.8125, 0.6039, 0.8125, 0.6039, 0.6971, 0.5188, 0.6971, 0.5029, 0.6875, 0.6039, 0.6875, 0.6039, 0.75, 0.75, 0.75, 0.75, 0.75, 0.6039, 0.75, 0.6039, 0.6271, 0.493, 0.6346, 0.5029, 0.625, 0.6039, 0.625, 0.6039, 0.6875, 0.75, 0.6875, 0.75, 0.6875, 0.6039, 0.6875, 0.6039, 0.875, 0.5, 0.875, 0.6039, 0.875, 0.6039, 0.875, 0.5, 0.8125, 0.5188, 0.8125, 0.5, 0.8125, 0.6039, 0.8125, 0.6039, 0.875, 0.75, 0.875, 0.75, 0.875, 0.6039, 0.875, 0.6039, 0.125, 0.6039, 0.125, 0.75, 0.125, 0.75, 0.125, 0.6039, 0.5417, 0.1461, 0.4583, 0.1461, 0.4583, 0.1461, 0.5417, 0.1461, 0.4583, 0.4904, 0.5417, 0.4904, 0.5417, 0.6039, 0.4583, 0.6039, 0.3705, 0.4949, 0.4583, 0.4904, 0.4583, 0.6039, 0.375, 0.6039, 0.375, 0.8125, 0.375, 0.875, 0.375, 0.875, 0.375, 0.8125, 0.1875, 0.75, 0.1875, 0.6039, 0.1875, 0.6039, 0.1875, 0.75, 0.375, 0.25, 0.375, 0.3125, 0.375, 0.3125, 0.375, 0.25, 0.375, 0.4375, 0.3705, 0.4949, 0.3705, 0.4949, 0.375, 0.4375, 0.5417, 0.4904, 0.6271, 0.493, 0.625, 0.6039, 0.5417, 0.6039, 0.5417, 0.0, 0.625, 0.0, 0.625, 0.1461, 0.5417, 0.1461, 0.5417, 0.1461, 0.4583, 0.1461, 0.4583, 0.1461, 0.5417, 0.1461, 0.125, 0.75, 0.1875, 0.75, 0.1875, 0.75, 0.125, 0.75, 0.4583, 0.9375, 0.5417, 0.9375, 0.5417, 0.9375, 0.4583, 0.9375, 0.5417, 0.9375, 0.5417, 1.0, 0.5417, 1.0, 0.5417, 0.9375, 0.5417, 0.9375, 0.5417, 1.0, 0.5417, 1.0, 0.5417, 0.9375, 0.4583, 0.1461, 0.375, 0.1461, 0.375, 0.1461, 0.4583, 0.1461, 0.375, 0.9375, 0.4583, 0.9375, 0.4583, 0.9375, 0.375, 0.9375, 0.5417, 0.0, 0.5417, 0.1461, 0.5417, 0.1461, 0.5417, 0.0, 0.375, 0.9375, 0.4583, 0.9375, 0.4583, 0.9375, 0.375, 0.9375, 0.5417, 0.1461, 0.4583, 0.1461, 0.4583, 0.1461, 0.5417, 0.1461, 0.125, 0.75, 0.1875, 0.75, 0.1875, 0.75, 0.125, 0.75, 0.4583, 0.9375, 0.5417, 0.9375, 0.5417, 0.9375, 0.4583, 0.9375, 0.375, 0.9375, 0.4583, 0.9375, 0.4583, 0.9375, 0.375, 0.9375, 0.4583, 0.1461, 0.375, 0.1461, 0.375, 0.1461, 0.4583, 0.1461, 0.125, 0.6039, 0.125, 0.75, 0.125, 0.75, 0.125, 0.6039, 0.5417, 0.0, 0.5417, 0.1461, 0.5417, 0.1461, 0.5417, 0.0, 0.375, 0.9375, 0.4583, 0.9375, 0.4583, 1.0, 0.375, 1.0, 0.4583, 0.9375, 0.5417, 0.9375, 0.5417, 1.0, 0.4583, 1.0, 0.4583, 0.0, 0.5417, 0.0, 0.5417, 0.1461, 0.4583, 0.1461, 0.375, 0.0, 0.4583, 0.0, 0.4583, 0.1461, 0.375, 0.1461, 0.4583, 0.1461, 0.375, 0.1461, 0.375, 0.1461, 0.4583, 0.1461, 0.125, 0.6039, 0.125, 0.75, 0.125, 0.75, 0.125, 0.6039, 0.5417, 0.0, 0.5417, 0.1461, 0.5417, 0.1461, 0.5417, 0.0, 0.5417, 0.9375, 0.5417, 1.0, 0.5417, 1.0, 0.5417, 0.9375, 0.1875, 0.5, 0.1875, 0.6039, 0.1875, 0.6039, 0.1875, 0.5, 0.375, 0.1461, 0.375, 0.25, 0.375, 0.25, 0.375, 0.1461, 0.1875, 0.6039, 0.125, 0.6039, 0.125, 0.6039, 0.1875, 0.6039, 0.125, 0.6039, 0.1875, 0.6039, 0.1875, 0.6039, 0.125, 0.6039, 0.1875, 0.75, 0.125, 0.75, 0.125, 0.75, 0.1875, 0.75, 0.1875, 0.6039, 0.1875, 0.75, 0.1875, 0.75, 0.1875, 0.6039, 0.125, 0.6039, 0.1875, 0.6039, 0.1875, 0.6039, 0.125, 0.6039, 0.1875, 0.75, 0.125, 0.75, 0.125, 0.75, 0.1875, 0.75, 0.125, 0.75, 0.125, 0.75, 0.125, 0.75, 0.125, 0.75, 0.125, 0.75, 0.1875, 0.75, 0.1875, 0.75, 0.125, 0.75, 0.1875, 0.75, 0.1875, 0.75, 0.1875, 0.75, 0.1875, 0.75, 0.1875, 0.75, 0.125, 0.75, 0.125, 0.75, 0.1875, 0.75, 0.1875, 0.6039, 0.1875, 0.75, 0.1875, 0.75, 0.1875, 0.6039, 0.125, 0.75, 0.125, 0.6039, 0.125, 0.6039, 0.125, 0.75, 0.375, 0.875, 0.375, 0.9375, 0.375, 0.9375, 0.375, 0.875, 0.1875, 0.6039, 0.1875, 0.5, 0.1875, 0.5, 0.1875, 0.6039, 0.3125, 0.6039, 0.375, 0.6039, 0.375, 0.75, 0.3125, 0.75, 0.375, 0.375, 0.375, 0.4375, 0.375, 0.4375, 0.375, 0.375, 0.375, 0.875, 0.375, 0.9375, 0.375, 0.9375, 0.375, 0.875, 0.1875, 0.75, 0.1875, 0.6039, 0.1875, 0.6039, 0.1875, 0.75, 0.3125, 0.6039, 0.3125, 0.75, 0.3125, 0.75, 0.3125, 0.6039, 0.3125, 0.5, 0.3705, 0.4949, 0.375, 0.6039, 0.3125, 0.6039, 0.375, 0.3125, 0.375, 0.375, 0.375, 0.375, 0.375, 0.3125, 0.3705, 0.4949, 0.375, 0.6039, 0.375, 0.6039, 0.3705, 0.4949, 0.375, 0.75, 0.375, 0.8125, 0.375, 0.8125, 0.375, 0.75, 0.375, 0.8125, 0.375, 0.875, 0.375, 0.875, 0.375, 0.8125, 0.375, 0.3125, 0.375, 0.375, 0.375, 0.375, 0.375, 0.3125, 0.3125, 0.5, 0.3125, 0.6039, 0.3125, 0.6039, 0.3125, 0.5, 0.1875, 0.6039, 0.1875, 0.5, 0.1875, 0.5, 0.1875, 0.6039, 0.375, 0.3988, 0.375, 0.4154, 0.375, 0.4154, 0.375, 0.3988, 0.3007, 0.625, 0.2904, 0.625, 0.2904, 0.625, 0.3007, 0.625, 0.375, 0.5334, 0.375, 0.625, 0.375, 0.625, 0.375, 0.5334, 0.255, 0.625, 0.25, 0.625, 0.25, 0.625, 0.255, 0.625, 0.375, 0.3988, 0.375, 0.4154, 0.375, 0.4154, 0.375, 0.3988, 0.3007, 0.625, 0.2904, 0.625, 0.2904, 0.625, 0.3007, 0.625, 0.3007, 0.625, 0.2904, 0.625, 0.2904, 0.625, 0.3007, 0.625, 0.3007, 0.625, 0.2904, 0.625, 0.2904, 0.625, 0.3007, 0.625, 0.375, 0.3988, 0.375, 0.4154, 0.375, 0.4154, 0.375, 0.3988, 0.375, 0.3988, 0.375, 0.4154, 0.375, 0.4154, 0.375, 0.3988, 0.3007, 0.625, 0.2904, 0.625, 0.2904, 0.625, 0.3007, 0.625, 0.375, 0.3988, 0.375, 0.4154, 0.375, 0.4154, 0.375, 0.3988, 0.3007, 0.625, 0.2904, 0.625, 0.2904, 0.625, 0.3007, 0.625, 0.375, 0.3988, 0.375, 0.4154, 0.375, 0.4154, 0.375, 0.3988, 0.6993, 0.5334, 0.7096, 0.5334, 0.7096, 0.625, 0.6993, 0.625, 0.6993, 0.625, 0.7096, 0.625, 0.7096, 0.75, 0.6993, 0.75, 0.5, 0.8243, 0.625, 0.8243, 0.625, 0.8346, 0.5, 0.8346, 0.4938, 0.8243, 0.5, 0.8243, 0.5, 0.8346, 0.4938, 0.8346, 0.3007, 0.625, 0.2904, 0.625, 0.2904, 0.625, 0.3007, 0.625, 0.375, 0.3988, 0.375, 0.4154, 0.375, 0.4154, 0.375, 0.3988, 0.4938, 0.3988, 0.5, 0.3988, 0.5, 0.4154, 0.4938, 0.4154, 0.5, 0.3988, 0.625, 0.3988, 0.625, 0.4154, 0.5, 0.4154, 0.2738, 0.625, 0.2904, 0.625, 0.2904, 0.75, 0.2738, 0.75, 0.6993, 0.5, 0.7096, 0.5, 0.7096, 0.5334, 0.6993, 0.5334, 0.255, 0.625, 0.25, 0.625, 0.25, 0.625, 0.255, 0.625, 0.3125, 0.6039, 0.3125, 0.75, 0.375, 0.5, 0.375, 0.5, 0.375, 0.5, 0.375, 0.5334, 0.375, 0.5334, 0.375, 0.5, 0.375, 0.375, 0.375, 0.4375, 0.375, 0.5, 0.375, 0.5334, 0.375, 0.625, 0.375, 0.5334, 0.375, 0.5334, 0.375, 0.625, 0.375, 0.5, 0.375, 0.5334, 0.375, 0.5334, 0.375, 0.5, 0.375, 0.625, 0.375, 0.5334, 0.375, 0.5334, 0.375, 0.625, 0.375, 0.625, 0.375, 0.5334, 0.375, 0.5334, 0.375, 0.625, 0.375, 0.5, 0.375, 0.5334, 0.375, 0.5334, 0.375, 0.5, 0.2738, 0.625, 0.2904, 0.625, 0.2904, 0.625, 0.2738, 0.625, 0.2904, 0.625, 0.2904, 0.625, 0.2904, 0.625, 0.2904, 0.625, 0.375, 0.5, 0.375, 0.5334, 0.375, 0.5334, 0.375, 0.5, 0.375, 0.5, 0.375, 0.5334, 0.375, 0.5334, 0.375, 0.5, 0.375, 0.5, 0.375, 0.5334, 0.375, 0.5334, 0.375, 0.5, 0.375, 0.5, 0.375, 0.5334, 0.375, 0.5334, 0.375, 0.5, 0.375, 0.5, 0.375, 0.5334, 0.375, 0.5334, 0.375, 0.5, 0.745, 0.5, 0.75, 0.5, 0.75, 0.5334, 0.745, 0.5334, 0.5, 0.5, 0.625, 0.5, 0.625, 0.5334, 0.5, 0.5334, 0.4938, 0.5, 0.5, 0.5, 0.5, 0.5334, 0.4938, 0.5334, 0.2738, 0.5334, 0.2904, 0.5334, 0.2904, 0.625, 0.2738, 0.625, 0.375, 0.3988, 0.375, 0.4154, 0.375, 0.4154, 0.375, 0.3988, 0.375, 0.4556, 0.375, 0.5, 0.375, 0.5, 0.375, 0.4556, 0.2738, 0.5063, 0.2904, 0.5065, 0.2904, 0.5334, 0.2738, 0.5334, 0.375, 0.5334, 0.375, 0.5334, 0.375, 0.5334, 0.375, 0.5334, 0.3306, 0.5067, 0.375, 0.507, 0.375, 0.5334, 0.3306, 0.5334, 0.2904, 0.625, 0.2904, 0.625, 0.2904, 0.625, 0.2904, 0.625, 0.375, 0.5334, 0.375, 0.625, 0.375, 0.625, 0.375, 0.5334, 0.375, 0.625, 0.375, 0.625, 0.375, 0.625, 0.375, 0.625, 0.3306, 0.5334, 0.375, 0.5334, 0.375, 0.5334, 0.3306, 0.5334, 0.375, 0.5334, 0.375, 0.625, 0.375, 0.625, 0.375, 0.5334, 0.2904, 0.625, 0.2904, 0.5334, 0.2904, 0.5334, 0.2904, 0.625, 0.255, 0.5061, 0.25, 0.5061, 0.2501, 0.5, 0.2551, 0.5, 0.3007, 0.5065, 0.2904, 0.5065, 0.2906, 0.5, 0.3009, 0.5, 0.375, 0.5, 0.375, 0.5334, 0.375, 0.5334, 0.375, 0.507, 0.375, 0.5, 0.2904, 0.625, 0.2904, 0.5334, 0.2904, 0.5334, 0.2904, 0.625, 0.375, 0.5334, 0.375, 0.625, 0.375, 0.625, 0.375, 0.5334, 0.3306, 0.5334, 0.375, 0.5334, 0.375, 0.5334, 0.3306, 0.5334, 0.375, 0.5334, 0.375, 0.5334, 0.375, 0.5334, 0.375, 0.5334, 0.2904, 0.625, 0.2904, 0.625, 0.2904, 0.625, 0.2904, 0.625, 0.3007, 0.625, 0.2904, 0.625, 0.2904, 0.625, 0.3007, 0.625, 0.3007, 0.625, 0.2904, 0.625, 0.2904, 0.625, 0.3007, 0.625, 0.2904, 0.625, 0.2904, 0.625, 0.2904, 0.625, 0.2904, 0.625, 0.375, 0.5334, 0.375, 0.5334, 0.375, 0.5334, 0.375, 0.5334, 0.3306, 0.5334, 0.375, 0.5334, 0.375, 0.5334, 0.3306, 0.5334, 0.375, 0.5334, 0.375, 0.625, 0.375, 0.625, 0.375, 0.5334, 0.2904, 0.625, 0.2904, 0.5334, 0.2904, 0.5334, 0.2904, 0.625, 0.2904, 0.625, 0.2904, 0.5334, 0.2904, 0.5334, 0.2904, 0.625, 0.375, 0.5334, 0.375, 0.625, 0.375, 0.625, 0.375, 0.5334, 0.3306, 0.5334, 0.375, 0.5334, 0.375, 0.5334, 0.3306, 0.5334, 0.375, 0.5334, 0.375, 0.5334, 0.375, 0.5334, 0.375, 0.5334, 0.2904, 0.625, 0.2904, 0.625, 0.2904, 0.625, 0.2904, 0.625, 0.3007, 0.625, 0.2904, 0.625, 0.2904, 0.625, 0.3007, 0.625, 0.3306, 0.5334, 0.375, 0.5334, 0.375, 0.625, 0.3306, 0.625, 0.2904, 0.5334, 0.2904, 0.625, 0.2904, 0.625, 0.2904, 0.5334, 0.3007, 0.5334, 0.2904, 0.5334, 0.2904, 0.5334, 0.3007, 0.5334, 0.3306, 0.5334, 0.375, 0.5334, 0.375, 0.5334, 0.3306, 0.5334, 0.375, 0.5334, 0.375, 0.5334, 0.375, 0.5334, 0.375, 0.5334, 0.2904, 0.625, 0.2904, 0.5334, 0.2904, 0.5334, 0.2904, 0.625, 0.3007, 0.625, 0.2904, 0.625, 0.2904, 0.625, 0.3007, 0.625, 0.2904, 0.625, 0.2904, 0.625, 0.2904, 0.625, 0.2904, 0.625, 0.375, 0.5334, 0.375, 0.5334, 0.375, 0.5334, 0.375, 0.5334, 0.3306, 0.5334, 0.375, 0.5334, 0.375, 0.5334, 0.3306, 0.5334, 0.375, 0.5334, 0.375, 0.625, 0.375, 0.625, 0.375, 0.5334, 0.2904, 0.625, 0.2904, 0.5334, 0.2904, 0.5334, 0.2904, 0.625, 0.3007, 0.625, 0.2904, 0.625, 0.2904, 0.625, 0.3007, 0.625, 0.2904, 0.625, 0.2904, 0.625, 0.2904, 0.625, 0.2904, 0.625, 0.3306, 0.625, 0.375, 0.625, 0.375, 0.625, 0.3306, 0.625, 0.2904, 0.625, 0.2904, 0.625, 0.2904, 0.625, 0.2904, 0.625, 0.3007, 0.625, 0.2904, 0.625, 0.2904, 0.625, 0.3007, 0.625, 0.2904, 0.625, 0.2904, 0.625, 0.2904, 0.625, 0.2904, 0.625, 0.2904, 0.625, 0.2904, 0.5334, 0.2904, 0.5334, 0.2904, 0.625, 0.375, 0.5334, 0.375, 0.625, 0.375, 0.625, 0.375, 0.5334, 0.3306, 0.5334, 0.375, 0.5334, 0.375, 0.5334, 0.3306, 0.5334, 0.375, 0.5334, 0.375, 0.5334, 0.375, 0.5334, 0.375, 0.5334, 0.2904, 0.625, 0.2904, 0.625, 0.2904, 0.625, 0.2904, 0.625, 0.3007, 0.625, 0.2904, 0.625, 0.2904, 0.625, 0.3007, 0.625, 0.375, 0.5, 0.375, 0.5334, 0.375, 0.5334, 0.375, 0.5, 0.375, 0.3988, 0.375, 0.4154, 0.375, 0.4154, 0.375, 0.3988, 0.3007, 0.625, 0.2904, 0.625, 0.2904, 0.625, 0.3007, 0.625, 0.255, 0.625, 0.25, 0.625, 0.25, 0.625, 0.255, 0.625, 0.375, 0.5334, 0.375, 0.625, 0.375, 0.625, 0.375, 0.5334, 0.375, 0.4556, 0.375, 0.5, 0.375, 0.5, 0.375, 0.4556, 0.375, 0.4556, 0.375, 0.5, 0.375, 0.5, 0.375, 0.4556, 0.375, 0.5334, 0.375, 0.625, 0.375, 0.625, 0.375, 0.5334, 0.255, 0.625, 0.25, 0.625, 0.25, 0.625, 0.255, 0.625, 0.3007, 0.625, 0.2904, 0.625, 0.2904, 0.625, 0.3007, 0.625, 0.375, 0.3988, 0.375, 0.4154, 0.375, 0.4154, 0.375, 0.3988, 0.375, 0.5, 0.375, 0.5334, 0.375, 0.5334, 0.375, 0.5, 0.375, 0.625, 0.375, 0.5334, 0.375, 0.5334, 0.375, 0.625, 0.375, 0.5334, 0.375, 0.5, 0.375, 0.5, 0.375, 0.5334, 0.375, 0.3988, 0.375, 0.4154, 0.375, 0.4154, 0.375, 0.3988, 0.375, 0.38, 0.375, 0.375, 0.375, 0.375, 0.375, 0.38, 0.3306, 0.625, 0.375, 0.625, 0.375, 0.625, 0.3306, 0.625, 0.3007, 0.625, 0.2904, 0.625, 0.2904, 0.625, 0.3007, 0.625, 0.375, 0.3988, 0.375, 0.38, 0.375, 0.38, 0.375, 0.3988, 0.375, 0.375, 0.375, 0.38, 0.375, 0.38, 0.375, 0.375, 0.375, 0.375, 0.375, 0.38, 0.375, 0.38, 0.375, 0.375, 0.2738, 0.625, 0.255, 0.625, 0.255, 0.625, 0.2738, 0.625, 0.2738, 0.625, 0.255, 0.625, 0.255, 0.625, 0.2738, 0.625, 0.375, 0.375, 0.375, 0.38, 0.375, 0.38, 0.375, 0.375, 0.2738, 0.5063, 0.255, 0.5061, 0.2551, 0.5, 0.2738, 0.5, 0.25, 0.5061, 0.255, 0.5061, 0.255, 0.5334, 0.25, 0.5334, 0.375, 0.375, 0.375, 0.38, 0.375, 0.38, 0.375, 0.375, 0.25, 0.5334, 0.255, 0.5334, 0.255, 0.625, 0.25, 0.625, 0.7262, 0.5, 0.745, 0.5, 0.745, 0.5334, 0.7262, 0.5334, 0.25, 0.625, 0.255, 0.625, 0.255, 0.625, 0.25, 0.625, 0.2738, 0.625, 0.255, 0.625, 0.255, 0.625, 0.2738, 0.625, 0.25, 0.625, 0.255, 0.625, 0.255, 0.75, 0.25, 0.75, 0.5, 0.375, 0.625, 0.375, 0.625, 0.38, 0.5, 0.38, 0.4938, 0.375, 0.5, 0.375, 0.5, 0.38, 0.4938, 0.38, 0.375, 0.375, 0.375, 0.38, 0.375, 0.38, 0.375, 0.375, 0.375, 0.375, 0.375, 0.38, 0.375, 0.38, 0.375, 0.375, 0.375, 0.375, 0.375, 0.38, 0.375, 0.38, 0.375, 0.375, 0.375, 0.375, 0.375, 0.38, 0.375, 0.38, 0.375, 0.375, 0.375, 0.375, 0.375, 0.38, 0.375, 0.38, 0.375, 0.375, 0.375, 0.375, 0.375, 0.38, 0.375, 0.38, 0.375, 0.375, 0.2738, 0.625, 0.255, 0.625, 0.255, 0.625, 0.2738, 0.625, 0.375, 0.375, 0.375, 0.38, 0.375, 0.38, 0.375, 0.375, 0.2738, 0.625, 0.255, 0.625, 0.255, 0.625, 0.2738, 0.625, 0.2738, 0.625, 0.255, 0.625, 0.255, 0.625, 0.2738, 0.625, 0.2738, 0.625, 0.255, 0.625, 0.255, 0.625, 0.2738, 0.625, 0.2738, 0.625, 0.255, 0.625, 0.255, 0.625, 0.2738, 0.625, 0.2738, 0.625, 0.255, 0.625, 0.255, 0.625, 0.2738, 0.625, 0.2738, 0.625, 0.255, 0.625, 0.255, 0.625, 0.2738, 0.625, 0.7262, 0.5334, 0.745, 0.5334, 0.745, 0.625, 0.7262, 0.625, 0.7262, 0.625, 0.745, 0.625, 0.745, 0.75, 0.7262, 0.75, 0.5, 0.8512, 0.625, 0.8512, 0.625, 0.87, 0.5, 0.87, 0.4938, 0.8512, 0.5, 0.8512, 0.5, 0.87, 0.4938, 0.87, 0.2738, 0.625, 0.255, 0.625, 0.255, 0.625, 0.2738, 0.625, 0.4918, 0.8512, 0.4938, 0.8512, 0.4938, 0.87, 0.4918, 0.87, 0.4918, 0.375, 0.4938, 0.375, 0.4938, 0.38, 0.4918, 0.38, 0.4918, 0.5, 0.4938, 0.5, 0.4938, 0.5334, 0.4918, 0.5334, 0.4918, 0.3988, 0.4938, 0.3988, 0.4938, 0.4154, 0.4918, 0.4154, 0.4918, 0.8243, 0.4938, 0.8243, 0.4938, 0.8346, 0.4918, 0.8346, 0.4918, 0.87, 0.4938, 0.87, 0.4938, 0.875, 0.4918, 0.875, 0.4918, 0.5334, 0.4938, 0.5334, 0.4938, 0.625, 0.4918, 0.625, 0.4918, 0.625, 0.4938, 0.625, 0.4938, 0.75, 0.4918, 0.75, 0.4918, 0.4556, 0.4938, 0.4556, 0.4938, 0.5, 0.4918, 0.5, 0.4642, 0.4556, 0.4747, 0.4556, 0.4747, 0.5, 0.4642, 0.5, 0.4642, 0.625, 0.4747, 0.625, 0.4747, 0.75, 0.4642, 0.75, 0.4642, 0.5334, 0.4747, 0.5334, 0.4747, 0.625, 0.4642, 0.625, 0.4642, 0.87, 0.4747, 0.87, 0.4747, 0.875, 0.4642, 0.875, 0.4642, 0.8243, 0.4747, 0.8243, 0.4747, 0.8346, 0.4642, 0.8346, 0.4642, 0.3988, 0.4747, 0.3988, 0.4747, 0.4154, 0.4642, 0.4154, 0.4642, 0.5, 0.4747, 0.5, 0.4747, 0.5334, 0.4642, 0.5334, 0.4642, 0.375, 0.4747, 0.375, 0.4747, 0.38, 0.4642, 0.38, 0.4642, 0.8512, 0.4747, 0.8512, 0.4747, 0.87, 0.4642, 0.87, 0.4747, 0.4556, 0.4855, 0.4556, 0.4855, 0.5, 0.4747, 0.5, 0.4747, 0.625, 0.4855, 0.625, 0.4855, 0.75, 0.4747, 0.75, 0.4747, 0.5334, 0.4855, 0.5334, 0.4855, 0.625, 0.4747, 0.625, 0.4747, 0.87, 0.4855, 0.87, 0.4855, 0.875, 0.4747, 0.875, 0.4747, 0.8243, 0.4855, 0.8243, 0.4855, 0.8346, 0.4747, 0.8346, 0.4747, 0.3988, 0.4855, 0.3988, 0.4855, 0.4154, 0.4747, 0.4154, 0.4747, 0.5, 0.4855, 0.5, 0.4855, 0.5334, 0.4747, 0.5334, 0.4747, 0.375, 0.4855, 0.375, 0.4855, 0.38, 0.4747, 0.38, 0.4747, 0.8512, 0.4855, 0.8512, 0.4855, 0.87, 0.4747, 0.87, 0.4747, 0.75, 0.4855, 0.75, 0.4855, 0.7944, 0.4747, 0.7944, 0.4747, 0.4487, 0.4855, 0.4487, 0.4855, 0.4556, 0.4747, 0.4556, 0.4642, 0.75, 0.4747, 0.75, 0.4747, 0.7944, 0.4642, 0.7944, 0.4642, 0.4487, 0.4747, 0.4487, 0.4747, 0.4556, 0.4642, 0.4556, 0.4918, 0.4487, 0.4938, 0.4487, 0.4938, 0.4556, 0.4918, 0.4556, 0.4918, 0.75, 0.4938, 0.75, 0.4938, 0.7944, 0.4918, 0.7944, 0.375, 0.625, 0.3306, 0.625, 0.3306, 0.625, 0.375, 0.625, 0.3237, 0.625, 0.3306, 0.625, 0.3306, 0.625, 0.3237, 0.625, 0.375, 0.625, 0.3306, 0.625, 0.3306, 0.625, 0.375, 0.625, 0.375, 0.4487, 0.375, 0.4556, 0.375, 0.4556, 0.375, 0.4487, 0.375, 0.4487, 0.375, 0.4556, 0.375, 0.4556, 0.375, 0.4487, 0.375, 0.625, 0.3306, 0.625, 0.3306, 0.625, 0.375, 0.625, 0.375, 0.625, 0.3306, 0.625, 0.3306, 0.625, 0.375, 0.625, 0.3237, 0.5334, 0.3306, 0.5334, 0.3306, 0.5334, 0.3237, 0.5334, 0.375, 0.625, 0.3306, 0.625, 0.3306, 0.625, 0.375, 0.625, 0.3237, 0.625, 0.3306, 0.625, 0.3306, 0.625, 0.3237, 0.625, 0.375, 0.625, 0.3306, 0.625, 0.3306, 0.625, 0.375, 0.625, 0.3237, 0.5334, 0.3306, 0.5334, 0.3306, 0.5334, 0.3237, 0.5334, 0.375, 0.625, 0.3306, 0.625, 0.3306, 0.625, 0.375, 0.625, 0.3237, 0.5334, 0.3306, 0.5334, 0.3306, 0.5334, 0.3237, 0.5334, 0.375, 0.5334, 0.3306, 0.5334, 0.3306, 0.5334, 0.375, 0.5334, 0.3237, 0.5334, 0.3306, 0.5334, 0.3306, 0.625, 0.3237, 0.625, 0.375, 0.625, 0.3306, 0.625, 0.3306, 0.625, 0.375, 0.625, 0.3237, 0.5334, 0.3306, 0.5334, 0.3306, 0.5334, 0.3237, 0.5334, 0.3237, 0.5334, 0.3306, 0.5334, 0.3306, 0.5334, 0.3237, 0.5334, 0.375, 0.625, 0.3306, 0.625, 0.3306, 0.625, 0.375, 0.625, 0.375, 0.625, 0.3306, 0.625, 0.3306, 0.625, 0.375, 0.625, 0.3237, 0.5334, 0.3306, 0.5334, 0.3306, 0.5334, 0.3237, 0.5334, 0.375, 0.507, 0.3306, 0.5067, 0.3307, 0.5, 0.375, 0.5, 0.3237, 0.5334, 0.3306, 0.5334, 0.3306, 0.5334, 0.3237, 0.5334, 0.3237, 0.5067, 0.3306, 0.5067, 0.3306, 0.5334, 0.3237, 0.5334, 0.375, 0.4487, 0.375, 0.4556, 0.375, 0.4556, 0.375, 0.4487, 0.625, 0.5, 0.6694, 0.5, 0.6694, 0.5334, 0.625, 0.5334, 0.375, 0.625, 0.3306, 0.625, 0.3306, 0.625, 0.375, 0.625, 0.4938, 0.75, 0.5, 0.75, 0.5, 0.7944, 0.4938, 0.7944, 0.5, 0.75, 0.625, 0.75, 0.625, 0.7944, 0.5, 0.7944, 0.625, 0.625, 0.6694, 0.625, 0.6694, 0.75, 0.625, 0.75, 0.625, 0.5334, 0.6694, 0.5334, 0.6694, 0.625, 0.625, 0.625, 0.375, 0.625, 0.3306, 0.625, 0.3306, 0.625, 0.375, 0.625, 0.375, 0.625, 0.3306, 0.625, 0.3306, 0.625, 0.375, 0.625, 0.375, 0.625, 0.3306, 0.625, 0.3306, 0.625, 0.375, 0.625, 0.375, 0.625, 0.3306, 0.625, 0.3306, 0.625, 0.375, 0.625, 0.375, 0.625, 0.3306, 0.625, 0.3306, 0.625, 0.375, 0.625, 0.375, 0.625, 0.3306, 0.625, 0.3306, 0.625, 0.375, 0.625, 0.375, 0.4487, 0.375, 0.4556, 0.375, 0.4556, 0.375, 0.4487, 0.375, 0.4487, 0.375, 0.4556, 0.375, 0.4556, 0.375, 0.4487, 0.375, 0.5, 0.375, 0.4556, 0.375, 0.4556, 0.375, 0.5, 0.375, 0.625, 0.3306, 0.625, 0.3306, 0.625, 0.375, 0.625, 0.375, 0.4487, 0.375, 0.4556, 0.375, 0.4556, 0.375, 0.4487, 0.375, 0.4487, 0.375, 0.4556, 0.375, 0.4556, 0.375, 0.4487, 0.375, 0.4487, 0.375, 0.4556, 0.375, 0.4556, 0.375, 0.4487, 0.375, 0.4487, 0.375, 0.4556, 0.375, 0.4556, 0.375, 0.4487, 0.375, 0.4487, 0.375, 0.4556, 0.375, 0.4556, 0.375, 0.4487, 0.375, 0.4487, 0.375, 0.4556, 0.375, 0.4556, 0.375, 0.4487, 0.4938, 0.4487, 0.5, 0.4487, 0.5, 0.4556, 0.4938, 0.4556, 0.5, 0.4487, 0.625, 0.4487, 0.625, 0.4556, 0.5, 0.4556, 0.3237, 0.625, 0.3306, 0.625, 0.3306, 0.75, 0.3237, 0.75, 0.421, 0.4487, 0.4288, 0.4487, 0.4288, 0.4556, 0.421, 0.4556, 0.421, 0.75, 0.4288, 0.75, 0.4288, 0.7944, 0.421, 0.7944, 0.421, 0.8512, 0.4288, 0.8512, 0.4288, 0.87, 0.421, 0.87, 0.421, 0.375, 0.4288, 0.375, 0.4288, 0.38, 0.421, 0.38, 0.421, 0.5, 0.4288, 0.5, 0.4288, 0.5334, 0.421, 0.5334, 0.421, 0.3988, 0.4288, 0.3988, 0.4288, 0.4154, 0.421, 0.4154, 0.421, 0.8243, 0.4288, 0.8243, 0.4288, 0.8346, 0.421, 0.8346, 0.421, 0.87, 0.4288, 0.87, 0.4288, 0.875, 0.421, 0.875, 0.421, 0.5334, 0.4288, 0.5334, 0.4288, 0.625, 0.421, 0.625, 0.421, 0.625, 0.4288, 0.625, 0.4288, 0.75, 0.421, 0.75, 0.421, 0.4556, 0.4288, 0.4556, 0.4288, 0.5, 0.421, 0.5, 0.375, 0.4556, 0.421, 0.4556, 0.421, 0.5, 0.375, 0.5, 0.375, 0.625, 0.421, 0.625, 0.421, 0.75, 0.375, 0.75, 0.375, 0.5334, 0.421, 0.5334, 0.421, 0.625, 0.375, 0.625, 0.375, 0.87, 0.421, 0.87, 0.421, 0.875, 0.375, 0.875, 0.375, 0.8243, 0.421, 0.8243, 0.421, 0.8346, 0.375, 0.8346, 0.375, 0.3988, 0.421, 0.3988, 0.421, 0.4154, 0.375, 0.4154, 0.375, 0.5, 0.421, 0.5, 0.421, 0.5334, 0.375, 0.5334, 0.375, 0.375, 0.421, 0.375, 0.421, 0.38, 0.375, 0.38, 0.375, 0.8512, 0.421, 0.8512, 0.421, 0.87, 0.375, 0.87, 0.375, 0.75, 0.421, 0.75, 0.421, 0.7944, 0.375, 0.7944, 0.375, 0.4487, 0.421, 0.4487, 0.421, 0.4556, 0.375, 0.4556, 0.375, 0.8346, 0.421, 0.8346, 0.421, 0.8512, 0.375, 0.8512, 0.375, 0.38, 0.421, 0.38, 0.421, 0.3988, 0.375, 0.3988, 0.421, 0.38, 0.4288, 0.38, 0.4288, 0.3988, 0.421, 0.3988, 0.421, 0.8346, 0.4288, 0.8346, 0.4288, 0.8512, 0.421, 0.8512, 0.4747, 0.8346, 0.4855, 0.8346, 0.4855, 0.8512, 0.4747, 0.8512, 0.4747, 0.38, 0.4855, 0.38, 0.4855, 0.3988, 0.4747, 0.3988, 0.4642, 0.8346, 0.4747, 0.8346, 0.4747, 0.8512, 0.4642, 0.8512, 0.4642, 0.38, 0.4747, 0.38, 0.4747, 0.3988, 0.4642, 0.3988, 0.4918, 0.38, 0.4938, 0.38, 0.4938, 0.3988, 0.4918, 0.3988, 0.4918, 0.8346, 0.4938, 0.8346, 0.4938, 0.8512, 0.4918, 0.8512, 0.2904, 0.625, 0.2738, 0.625, 0.2738, 0.625, 0.2904, 0.625, 0.4938, 0.8346, 0.5, 0.8346, 0.5, 0.8512, 0.4938, 0.8512, 0.5, 0.8346, 0.625, 0.8346, 0.625, 0.8512, 0.5, 0.8512, 0.7096, 0.625, 0.7262, 0.625, 0.7262, 0.75, 0.7096, 0.75, 0.7096, 0.5334, 0.7262, 0.5334, 0.7262, 0.625, 0.7096, 0.625, 0.2904, 0.625, 0.2738, 0.625, 0.2738, 0.625, 0.2904, 0.625, 0.2904, 0.625, 0.2738, 0.625, 0.2738, 0.625, 0.2904, 0.625, 0.2904, 0.625, 0.2738, 0.625, 0.2738, 0.625, 0.2904, 0.625, 0.2904, 0.625, 0.2738, 0.625, 0.2738, 0.625, 0.2904, 0.625, 0.2904, 0.625, 0.2738, 0.625, 0.2738, 0.625, 0.2904, 0.625, 0.2904, 0.625, 0.2738, 0.625, 0.2738, 0.625, 0.2904, 0.625, 0.2904, 0.625, 0.2738, 0.625, 0.2738, 0.625, 0.2904, 0.625, 0.2904, 0.625, 0.2738, 0.625, 0.2738, 0.625, 0.2904, 0.625, 0.7096, 0.5, 0.7262, 0.5, 0.7262, 0.5334, 0.7096, 0.5334, 0.2904, 0.5065, 0.2738, 0.5063, 0.2738, 0.5, 0.2903, 0.5, 0.2904, 0.625, 0.2738, 0.625, 0.2738, 0.625, 0.2904, 0.625, 0.2904, 0.625, 0.2738, 0.625, 0.2738, 0.625, 0.2904, 0.625, 0.375, 0.4154, 0.375, 0.3988, 0.375, 0.3988, 0.375, 0.4154, 0.375, 0.38, 0.375, 0.3988, 0.375, 0.3988, 0.375, 0.38, 0.375, 0.38, 0.375, 0.3988, 0.375, 0.3988, 0.375, 0.38, 0.375, 0.38, 0.375, 0.3988, 0.375, 0.3988, 0.375, 0.38, 0.255, 0.5061, 0.2738, 0.5063, 0.2738, 0.5334, 0.255, 0.5334, 0.375, 0.38, 0.375, 0.3988, 0.375, 0.3988, 0.375, 0.38, 0.255, 0.5334, 0.2738, 0.5334, 0.2738, 0.625, 0.255, 0.625, 0.255, 0.625, 0.2738, 0.625, 0.2738, 0.625, 0.255, 0.625, 0.255, 0.625, 0.2738, 0.625, 0.2738, 0.75, 0.255, 0.75, 0.5, 0.38, 0.625, 0.38, 0.625, 0.3988, 0.5, 0.3988, 0.4938, 0.38, 0.5, 0.38, 0.5, 0.3988, 0.4938, 0.3988, 0.375, 0.38, 0.375, 0.3988, 0.375, 0.3988, 0.375, 0.38, 0.375, 0.38, 0.375, 0.3988, 0.375, 0.3988, 0.375, 0.38, 0.375, 0.38, 0.375, 0.3988, 0.375, 0.3988, 0.375, 0.38, 0.375, 0.38, 0.375, 0.3988, 0.375, 0.3988, 0.375, 0.38, 0.375, 0.38, 0.375, 0.3988, 0.375, 0.3988, 0.375, 0.38, 0.375, 0.38, 0.375, 0.3988, 0.375, 0.3988, 0.375, 0.38, 0.375, 0.38, 0.375, 0.3988, 0.375, 0.3988, 0.375, 0.38, 0.375, 0.4154, 0.421, 0.4154, 0.421, 0.4257, 0.375, 0.4257, 0.375, 0.8013, 0.421, 0.8013, 0.421, 0.8243, 0.375, 0.8243, 0.421, 0.8013, 0.4288, 0.8013, 0.4288, 0.8243, 0.421, 0.8243, 0.421, 0.4154, 0.4288, 0.4154, 0.4288, 0.4257, 0.421, 0.4257, 0.2904, 0.625, 0.3007, 0.625, 0.3007, 0.75, 0.2904, 0.75, 0.5, 0.4154, 0.625, 0.4154, 0.625, 0.4257, 0.5, 0.4257, 0.4938, 0.4154, 0.5, 0.4154, 0.5, 0.4257, 0.4938, 0.4257, 0.375, 0.4154, 0.375, 0.4257, 0.375, 0.4257, 0.375, 0.4154, 0.375, 0.4154, 0.375, 0.4257, 0.375, 0.4257, 0.375, 0.4154, 0.375, 0.4154, 0.375, 0.4257, 0.375, 0.4257, 0.375, 0.4154, 0.375, 0.4154, 0.375, 0.4257, 0.375, 0.4257, 0.375, 0.4154, 0.375, 0.4154, 0.375, 0.4257, 0.375, 0.4257, 0.375, 0.4154, 0.375, 0.4154, 0.375, 0.4257, 0.375, 0.4257, 0.375, 0.4154, 0.375, 0.4154, 0.375, 0.4257, 0.375, 0.4257, 0.375, 0.4154, 0.375, 0.4154, 0.375, 0.4257, 0.375, 0.4257, 0.375, 0.4154, 0.375, 0.4154, 0.375, 0.4257, 0.375, 0.4257, 0.375, 0.4154, 0.2904, 0.5065, 0.3007, 0.5065, 0.3007, 0.5334, 0.2904, 0.5334, 0.2904, 0.5334, 0.3007, 0.5334, 0.3007, 0.5334, 0.2904, 0.5334, 0.2904, 0.5334, 0.3007, 0.5334, 0.3007, 0.5334, 0.2904, 0.5334, 0.2904, 0.5334, 0.3007, 0.5334, 0.3007, 0.5334, 0.2904, 0.5334, 0.2904, 0.5334, 0.3007, 0.5334, 0.3007, 0.5334, 0.2904, 0.5334, 0.2904, 0.5334, 0.3007, 0.5334, 0.3007, 0.625, 0.2904, 0.625, 0.2904, 0.5334, 0.3007, 0.5334, 0.3007, 0.5334, 0.2904, 0.5334, 0.2904, 0.5334, 0.3007, 0.5334, 0.3007, 0.5334, 0.2904, 0.5334, 0.2904, 0.625, 0.3007, 0.625, 0.3007, 0.625, 0.2904, 0.625, 0.2904, 0.5334, 0.3007, 0.5334, 0.3007, 0.5334, 0.2904, 0.5334, 0.375, 0.4154, 0.375, 0.4257, 0.375, 0.4257, 0.375, 0.4154, 0.375, 0.4154, 0.375, 0.4257, 0.375, 0.4257, 0.375, 0.4154, 0.2904, 0.625, 0.3007, 0.625, 0.3007, 0.625, 0.2904, 0.625, 0.4918, 0.4154, 0.4938, 0.4154, 0.4938, 0.4257, 0.4918, 0.4257, 0.4642, 0.4154, 0.4747, 0.4154, 0.4747, 0.4257, 0.4642, 0.4257, 0.4747, 0.4154, 0.4855, 0.4154, 0.4855, 0.4257, 0.4747, 0.4257, 0.4747, 0.8013, 0.4855, 0.8013, 0.4855, 0.8243, 0.4747, 0.8243, 0.4642, 0.8013, 0.4747, 0.8013, 0.4747, 0.8243, 0.4642, 0.8243, 0.4918, 0.8013, 0.4938, 0.8013, 0.4938, 0.8243, 0.4918, 0.8243, 0.3237, 0.625, 0.3007, 0.625, 0.3007, 0.625, 0.3237, 0.625, 0.3237, 0.625, 0.3007, 0.625, 0.3007, 0.625, 0.3237, 0.625, 0.3237, 0.625, 0.3007, 0.625, 0.3007, 0.625, 0.3237, 0.625, 0.3237, 0.625, 0.3007, 0.625, 0.3007, 0.625, 0.3237, 0.625, 0.3237, 0.625, 0.3007, 0.625, 0.3007, 0.625, 0.3237, 0.625, 0.3237, 0.625, 0.3007, 0.625, 0.3007, 0.625, 0.3237, 0.625, 0.3237, 0.625, 0.3007, 0.625, 0.3007, 0.625, 0.3237, 0.625, 0.3237, 0.5334, 0.3007, 0.5334, 0.3007, 0.5334, 0.3237, 0.5334, 0.3237, 0.625, 0.3007, 0.625, 0.3007, 0.625, 0.3237, 0.625, 0.3237, 0.625, 0.3007, 0.625, 0.3007, 0.625, 0.3237, 0.625, 0.3237, 0.625, 0.3007, 0.625, 0.3007, 0.625, 0.3237, 0.625, 0.3237, 0.5067, 0.3007, 0.5065, 0.3009, 0.5, 0.3238, 0.5, 0.6763, 0.5, 0.6993, 0.5, 0.6993, 0.5334, 0.6763, 0.5334, 0.3237, 0.625, 0.3007, 0.625, 0.3007, 0.625, 0.3237, 0.625, 0.4938, 0.8013, 0.5, 0.8013, 0.5, 0.8243, 0.4938, 0.8243, 0.5, 0.8013, 0.625, 0.8013, 0.625, 0.8243, 0.5, 0.8243, 0.6763, 0.625, 0.6993, 0.625, 0.6993, 0.75, 0.6763, 0.75, 0.6763, 0.5334, 0.6993, 0.5334, 0.6993, 0.625, 0.6763, 0.625, 0.3237, 0.625, 0.3007, 0.625, 0.3007, 0.625, 0.3237, 0.625, 0.3237, 0.625, 0.3007, 0.625, 0.3007, 0.625, 0.3237, 0.625, 0.3237, 0.625, 0.3007, 0.625, 0.3007, 0.625, 0.3237, 0.625, 0.3237, 0.625, 0.3007, 0.625, 0.3007, 0.625, 0.3237, 0.625, 0.3237, 0.625, 0.3007, 0.625, 0.3007, 0.625, 0.3237, 0.625, 0.3237, 0.625, 0.3007, 0.625, 0.3007, 0.625, 0.3237, 0.625, 0.375, 0.4487, 0.375, 0.4257, 0.375, 0.4257, 0.375, 0.4487, 0.3237, 0.625, 0.3007, 0.625, 0.3007, 0.625, 0.3237, 0.625, 0.3306, 0.625, 0.3237, 0.625, 0.3237, 0.625, 0.3306, 0.625, 0.375, 0.4556, 0.375, 0.4487, 0.375, 0.4487, 0.375, 0.4556, 0.3306, 0.625, 0.3237, 0.625, 0.3237, 0.625, 0.3306, 0.625, 0.3306, 0.625, 0.3237, 0.625, 0.3237, 0.625, 0.3306, 0.625, 0.3306, 0.625, 0.3237, 0.625, 0.3237, 0.625, 0.3306, 0.625, 0.3306, 0.625, 0.3237, 0.625, 0.3237, 0.625, 0.3306, 0.625, 0.3306, 0.625, 0.3237, 0.625, 0.3237, 0.625, 0.3306, 0.625, 0.3306, 0.625, 0.3237, 0.625, 0.3237, 0.625, 0.3306, 0.625, 0.6694, 0.5334, 0.6763, 0.5334, 0.6763, 0.625, 0.6694, 0.625, 0.6694, 0.625, 0.6763, 0.625, 0.6763, 0.75, 0.6694, 0.75, 0.5, 0.7944, 0.625, 0.7944, 0.625, 0.8013, 0.5, 0.8013, 0.4938, 0.7944, 0.5, 0.7944, 0.5, 0.8013, 0.4938, 0.8013, 0.3306, 0.625, 0.3237, 0.625, 0.3237, 0.625, 0.3306, 0.625, 0.6694, 0.5, 0.6763, 0.5, 0.6763, 0.5334, 0.6694, 0.5334, 0.3306, 0.5067, 0.3237, 0.5067, 0.3238, 0.5, 0.3307, 0.5, 0.3306, 0.625, 0.3237, 0.625, 0.3237, 0.625, 0.3306, 0.625, 0.3306, 0.625, 0.3237, 0.625, 0.3237, 0.625, 0.3306, 0.625, 0.3306, 0.625, 0.3237, 0.625, 0.3237, 0.625, 0.3306, 0.625, 0.3306, 0.5334, 0.3237, 0.5334, 0.3237, 0.5334, 0.3306, 0.5334, 0.3306, 0.625, 0.3237, 0.625, 0.3237, 0.625, 0.3306, 0.625, 0.3306, 0.625, 0.3237, 0.625, 0.3237, 0.625, 0.3306, 0.625, 0.3306, 0.625, 0.3237, 0.625, 0.3237, 0.625, 0.3306, 0.625, 0.3306, 0.625, 0.3237, 0.625, 0.3237, 0.625, 0.3306, 0.625, 0.3306, 0.625, 0.3237, 0.625, 0.3237, 0.625, 0.3306, 0.625, 0.3306, 0.625, 0.3237, 0.625, 0.3237, 0.625, 0.3306, 0.625, 0.3306, 0.625, 0.3237, 0.625, 0.3237, 0.625, 0.3306, 0.625, 0.4918, 0.7944, 0.4938, 0.7944, 0.4938, 0.8013, 0.4918, 0.8013, 0.4642, 0.7944, 0.4747, 0.7944, 0.4747, 0.8013, 0.4642, 0.8013, 0.4747, 0.7944, 0.4855, 0.7944, 0.4855, 0.8013, 0.4747, 0.8013, 0.421, 0.7944, 0.4288, 0.7944, 0.4288, 0.8013, 0.421, 0.8013, 0.375, 0.7944, 0.421, 0.7944, 0.421, 0.8013, 0.375, 0.8013, 0.375, 0.4257, 0.421, 0.4257, 0.421, 0.4487, 0.375, 0.4487, 0.421, 0.4257, 0.4288, 0.4257, 0.4288, 0.4487, 0.421, 0.4487, 0.3007, 0.625, 0.3237, 0.625, 0.3237, 0.75, 0.3007, 0.75, 0.5, 0.4257, 0.625, 0.4257, 0.625, 0.4487, 0.5, 0.4487, 0.4938, 0.4257, 0.5, 0.4257, 0.5, 0.4487, 0.4938, 0.4487, 0.375, 0.4257, 0.375, 0.4487, 0.375, 0.4487, 0.375, 0.4257, 0.375, 0.4257, 0.375, 0.4487, 0.375, 0.4487, 0.375, 0.4257, 0.375, 0.4257, 0.375, 0.4487, 0.375, 0.4487, 0.375, 0.4257, 0.375, 0.4257, 0.375, 0.4487, 0.375, 0.4487, 0.375, 0.4257, 0.375, 0.4257, 0.375, 0.4487, 0.375, 0.4487, 0.375, 0.4257, 0.375, 0.4257, 0.375, 0.4487, 0.375, 0.4487, 0.375, 0.4257, 0.375, 0.4257, 0.375, 0.4487, 0.375, 0.4487, 0.375, 0.4257, 0.375, 0.4257, 0.375, 0.4487, 0.375, 0.4487, 0.375, 0.4257, 0.375, 0.4257, 0.375, 0.4487, 0.375, 0.4487, 0.375, 0.4257, 0.3007, 0.5065, 0.3237, 0.5067, 0.3237, 0.5334, 0.3007, 0.5334, 0.3007, 0.5334, 0.3237, 0.5334, 0.3237, 0.5334, 0.3007, 0.5334, 0.3007, 0.5334, 0.3237, 0.5334, 0.3237, 0.5334, 0.3007, 0.5334, 0.3007, 0.5334, 0.3237, 0.5334, 0.3237, 0.5334, 0.3007, 0.5334, 0.3007, 0.5334, 0.3237, 0.5334, 0.3237, 0.5334, 0.3007, 0.5334, 0.3007, 0.5334, 0.3237, 0.5334, 0.3237, 0.625, 0.3007, 0.625, 0.3007, 0.5334, 0.3237, 0.5334, 0.3237, 0.5334, 0.3007, 0.5334, 0.3007, 0.5334, 0.3237, 0.5334, 0.3237, 0.5334, 0.3007, 0.5334, 0.3007, 0.625, 0.3237, 0.625, 0.3237, 0.625, 0.3007, 0.625, 0.3007, 0.5334, 0.3237, 0.5334, 0.3237, 0.5334, 0.3007, 0.5334, 0.375, 0.4257, 0.375, 0.4487, 0.375, 0.4487, 0.375, 0.4257, 0.375, 0.4257, 0.375, 0.4487, 0.375, 0.4487, 0.375, 0.4257, 0.3007, 0.625, 0.3237, 0.625, 0.3237, 0.625, 0.3007, 0.625, 0.4918, 0.4257, 0.4938, 0.4257, 0.4938, 0.4487, 0.4918, 0.4487, 0.4642, 0.4257, 0.4747, 0.4257, 0.4747, 0.4487, 0.4642, 0.4487, 0.4747, 0.4257, 0.4855, 0.4257, 0.4855, 0.4487, 0.4747, 0.4487, 0.4855, 0.4257, 0.4918, 0.4257, 0.4918, 0.4487, 0.4855, 0.4487, 0.4855, 0.7944, 0.4918, 0.7944, 0.4918, 0.8013, 0.4855, 0.8013, 0.4855, 0.8013, 0.4918, 0.8013, 0.4918, 0.8243, 0.4855, 0.8243, 0.4855, 0.4154, 0.4918, 0.4154, 0.4918, 0.4257, 0.4855, 0.4257, 0.4855, 0.8346, 0.4918, 0.8346, 0.4918, 0.8512, 0.4855, 0.8512, 0.4855, 0.38, 0.4918, 0.38, 0.4918, 0.3988, 0.4855, 0.3988, 0.4855, 0.75, 0.4918, 0.75, 0.4918, 0.7944, 0.4855, 0.7944, 0.4855, 0.4487, 0.4918, 0.4487, 0.4918, 0.4556, 0.4855, 0.4556, 0.4855, 0.4556, 0.4918, 0.4556, 0.4918, 0.5, 0.4855, 0.5, 0.4855, 0.625, 0.4918, 0.625, 0.4918, 0.75, 0.4855, 0.75, 0.4855, 0.5334, 0.4918, 0.5334, 0.4918, 0.625, 0.4855, 0.625, 0.4855, 0.87, 0.4918, 0.87, 0.4918, 0.875, 0.4855, 0.875, 0.4855, 0.8243, 0.4918, 0.8243, 0.4918, 0.8346, 0.4855, 0.8346, 0.4855, 0.3988, 0.4918, 0.3988, 0.4918, 0.4154, 0.4855, 0.4154, 0.4855, 0.5, 0.4918, 0.5, 0.4918, 0.5334, 0.4855, 0.5334, 0.4855, 0.375, 0.4918, 0.375, 0.4918, 0.38, 0.4855, 0.38, 0.4855, 0.8512, 0.4918, 0.8512, 0.4918, 0.87, 0.4855, 0.87, 0.4585, 0.4257, 0.4642, 0.4257, 0.4642, 0.4487, 0.4585, 0.4487, 0.4585, 0.7944, 0.4642, 0.7944, 0.4642, 0.8013, 0.4585, 0.8013, 0.4585, 0.8013, 0.4642, 0.8013, 0.4642, 0.8243, 0.4585, 0.8243, 0.4585, 0.4154, 0.4642, 0.4154, 0.4642, 0.4257, 0.4585, 0.4257, 0.4585, 0.38, 0.4642, 0.38, 0.4642, 0.3988, 0.4585, 0.3988, 0.4585, 0.8346, 0.4642, 0.8346, 0.4642, 0.8512, 0.4585, 0.8512, 0.4585, 0.4487, 0.4642, 0.4487, 0.4642, 0.4556, 0.4585, 0.4556, 0.4585, 0.75, 0.4642, 0.75, 0.4642, 0.7944, 0.4585, 0.7944, 0.4585, 0.8512, 0.4642, 0.8512, 0.4642, 0.87, 0.4585, 0.87, 0.4585, 0.375, 0.4642, 0.375, 0.4642, 0.38, 0.4585, 0.38, 0.4585, 0.5, 0.4642, 0.5, 0.4642, 0.5334, 0.4585, 0.5334, 0.4585, 0.3988, 0.4642, 0.3988, 0.4642, 0.4154, 0.4585, 0.4154, 0.4585, 0.8243, 0.4642, 0.8243, 0.4642, 0.8346, 0.4585, 0.8346, 0.4585, 0.87, 0.4642, 0.87, 0.4642, 0.87, 0.4585, 0.87, 0.4585, 0.5334, 0.4642, 0.5334, 0.4642, 0.625, 0.4585, 0.625, 0.4585, 0.625, 0.4642, 0.625, 0.4642, 0.75, 0.4585, 0.75, 0.4585, 0.4556, 0.4642, 0.4556, 0.4642, 0.5, 0.4585, 0.5, 0.4288, 0.4556, 0.4585, 0.4556, 0.4585, 0.5, 0.4288, 0.5, 0.4288, 0.625, 0.4585, 0.625, 0.4585, 0.75, 0.4288, 0.75, 0.4288, 0.5334, 0.4585, 0.5334, 0.4585, 0.625, 0.4288, 0.625, 0.4288, 0.87, 0.4585, 0.87, 0.4585, 0.875, 0.4288, 0.875, 0.4288, 0.8243, 0.4585, 0.8243, 0.4585, 0.8346, 0.4288, 0.8346, 0.4288, 0.3988, 0.4585, 0.3988, 0.4585, 0.4154, 0.4288, 0.4154, 0.4288, 0.5, 0.4585, 0.5, 0.4585, 0.5334, 0.4288, 0.5334, 0.4288, 0.375, 0.4585, 0.375, 0.4585, 0.38, 0.4288, 0.38, 0.4288, 0.8512, 0.4585, 0.8512, 0.4585, 0.87, 0.4288, 0.87, 0.4288, 0.75, 0.4585, 0.75, 0.4585, 0.7944, 0.4288, 0.7944, 0.4288, 0.4487, 0.4585, 0.4487, 0.4585, 0.4556, 0.4288, 0.4556, 0.4288, 0.8346, 0.4585, 0.8346, 0.4585, 0.8512, 0.4288, 0.8512, 0.4288, 0.38, 0.4585, 0.38, 0.4585, 0.3988, 0.4288, 0.3988, 0.4288, 0.4154, 0.4585, 0.4154, 0.4585, 0.4257, 0.4288, 0.4257, 0.4288, 0.8013, 0.4585, 0.8013, 0.4585, 0.8243, 0.4288, 0.8243, 0.4288, 0.7944, 0.4585, 0.7944, 0.4585, 0.8013, 0.4288, 0.8013, 0.4288, 0.4257, 0.4585, 0.4257, 0.4585, 0.4487, 0.4288, 0.4487, 0.4585, 0.87, 0.4642, 0.87, 0.4642, 0.875, 0.4585, 0.875, 0.4642, 0.87, 0.4642, 0.875, 0.4642, 0.875, 0.4642, 0.87, 0.4585, 0.875, 0.4585, 0.87, 0.4585, 0.87, 0.4585, 0.875])
me_cube.materials.append(mat_material_001)
me_cube.materials.append(mat_material_002)
me_cube.materials.append(mat_material_004)
me_cube.materials.append(mat_material_005)
me_cube.materials.append(mat_material_006)
me_cube.materials.append(mat_material_007)
me_cube.materials.append(mat_material_008)
me_cube.materials.append(mat_material_009)
me_cube.use_mirror_vertex_groups = False
me_cube.update()

# ---- objects
ob_cube = bpy.data.objects.new('Cube', me_cube)

# ---- transforms, parenting, visibility, modifiers, constraints
ob_cube.location = (-3.979, 6.484, 18.74)
ob_cube.rotation_euler = (0.0, -0.0, 0.5591)
ob_cube.lock_rotations_4d = False
ob_cube.empty_display_type = 'ARROWS'
ob_cube.lineart.crease_threshold = 0.0
_m = ob_cube.modifiers.new('Mirror', 'MIRROR')
_m.use_clip = True

# ---- collection membership
col_collection.objects.link(ob_cube)

# ---- scene / render settings (as saved in the file)
scene.frame_start = 1; scene.frame_end = 250; scene.frame_set(204)
scene.render.engine = 'BLENDER_EEVEE_NEXT'
bpy.context.view_layer.update()

# ---- added for rendering (the .blend has no active camera and no usable light): camera, sun
cam_auto = bpy.data.cameras.new('AutoCamera')
cam_auto.lens = 50.0
cam_auto.sensor_width = 36.0
cam_auto.clip_end = 1000.0
ob_auto_camera = bpy.data.objects.new('AutoCamera', cam_auto)
scene.collection.objects.link(ob_auto_camera)
ob_auto_camera.location = (36.0558, -41.5913, 39.4272)
ob_auto_camera.rotation_euler = (1.09748, -7.21219e-08, 0.694738)
scene.camera = ob_auto_camera
light_auto_sun = bpy.data.lights.new('AutoSun', 'SUN')
light_auto_sun.energy = 3.0
light_auto_sun.angle = 0.0523599
ob_auto_sun = bpy.data.objects.new('AutoSun', light_auto_sun)
scene.collection.objects.link(ob_auto_sun)
ob_auto_sun.rotation_euler = (0.872665, 0.174533, 0.523599)
bpy.context.view_layer.update()
